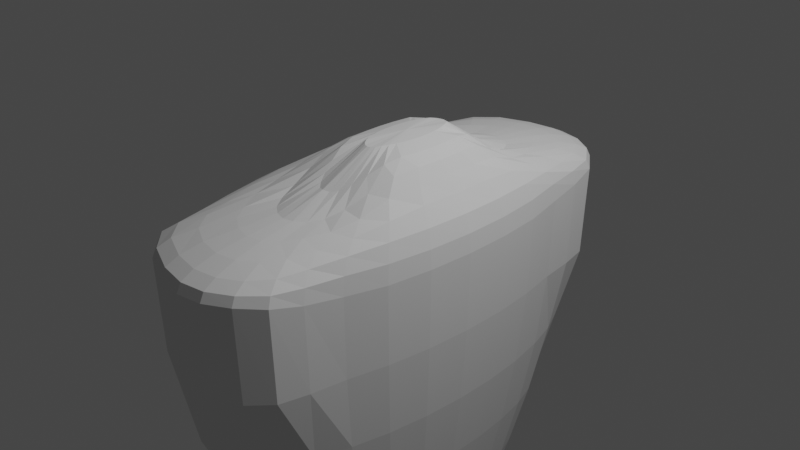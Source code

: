 # Source: Remade_Zombie.blend  (saved by Blender 2.90.8; exported with 4.5.12 LTS)
import bpy
from mathutils import Matrix  # noqa: F401  (used for matrix-valued properties, if any)

bpy.ops.wm.read_factory_settings(use_empty=True)
scene = bpy.context.scene
scene.name = 'Scene'

# ---- collections
col_collection = bpy.data.collections.new('Collection'); scene.collection.children.link(col_collection)

# ---- world
world_world = bpy.data.worlds.new('World'); scene.world = world_world
world_world.use_nodes = True; world_world.node_tree.nodes.clear()
_N = world_world.node_tree.nodes; _L = world_world.node_tree.links
n0 = _N.new('ShaderNodeOutputWorld'); n0.name = 'World Output'; n0.location = (300, 300)
n1 = _N.new('ShaderNodeBackground'); n1.name = 'Background'; n1.location = (10, 300)
n1.inputs[0].default_value = (0.05088, 0.05088, 0.05088, 1.0)
_L.new(n1.outputs[0], n0.inputs[0])
n0.is_active_output = True
world_world.color = (0.05088, 0.05088, 0.05088)
world_world.use_sun_shadow = False
world_world.sun_shadow_jitter_overblur = 0.0

# ---- cameras
cam_camera = bpy.data.cameras.new('Camera')
cam_camera.clip_end = 100.0
cam_camera.ortho_scale = 7.314

# ---- lights
light_light = bpy.data.lights.new('Light', 'POINT')
light_light.transmission_factor = 0.0
light_light.energy = 1000.0
light_light.shadow_soft_size = 0.1
light_light.shadow_maximum_resolution = 0.006
light_light.use_absolute_resolution = True

# ---- meshes
me_sphere = bpy.data.meshes.new('Sphere')
me_sphere.from_pydata([(0.1031, 0.1951, 0.9667), (0.02891, 0.3827, 0.6503), (-0.001069, 0.5556, 0.4937), (-0.01527, 0.7071, 0.4459), (-0.03434, 0.8315, 0.3876), (-0.02985, 0.9239, 0.3211), (-0.01998, 0.9808, 0.249), (-0.01676, 1.0, 0.1533), (-0.01967, 0.9808, -0.8704), (-1.187e-08, 0.5276, -3.703), (0.1412, 0.1913, 0.9669), (0.09764, 0.3753, 0.6419), (0.1084, 0.5449, 0.4937), (0.147, 0.6935, 0.4459), (0.1933, 0.8155, 0.3876), (0.2312, 0.9061, 0.3211), (0.2545, 0.9619, 0.249), (0.2617, 0.9808, 0.1534), (0.2566, 0.9619, -0.8704), (0.1572, 0.8959, -1.722), (0.1622, 0.7187, -2.496), (0.1406, 0.6228, -3.157), (0.1247, 0.5175, -3.703), (0.1281, 0.5083, -4.142), (0.1275, 0.5475, -4.431), (0.1778, 0.1802, 0.9721), (0.1704, 0.3536, 0.6618), (0.2123, 0.5133, 0.4937), (0.2825, 0.6533, 0.4459), (0.3766, 0.7682, 0.3876), (0.4552, 0.8536, 0.3211), (0.4994, 0.9061, 0.249), (0.5133, 0.9239, 0.1535), (0.5034, 0.9061, -0.8704), (0.3539, 0.8434, -1.722), (0.3182, 0.6864, -2.496), (0.2767, 0.5948, -3.154), (0.2449, 0.4915, -3.703), (0.2514, 0.4979, -4.142), (0.2502, 0.5175, -4.431), (0.2115, 0.1622, 0.9785), (0.245, 0.3182, 0.7139), (0.2997, 0.4619, 0.51), (0.3945, 0.5879, 0.4643), (0.5037, 0.6913, 0.4003), (0.6113, 0.7682, 0.3216), (0.6818, 0.8155, 0.2328), (0.7044, 0.8315, 0.1244), (0.6925, 0.8155, -0.8798), (0.5154, 0.7633, -1.722), (0.4619, 0.6432, -2.496), (0.403, 0.5545, -3.151), (0.3557, 0.4537, -3.703), (0.3649, 0.4773, -4.142), (0.3632, 0.4694, -4.431), (0.2411, 0.1379, 0.9808), (0.3222, 0.2706, 0.7951), (0.371, 0.3928, 0.5693), (0.5, 0.5, 0.4843), (0.5898, 0.5879, 0.4204), (0.681, 0.6533, 0.3309), (0.7501, 0.6935, 0.2146), (0.7714, 0.7071, 0.0581), (0.7628, 0.6935, -0.8819), (0.6533, 0.6533, -1.722), (0.5879, 0.5757, -2.496), (0.5142, 0.4951, -3.149), (0.4525, 0.4066, -3.703), (0.4644, 0.4347, -4.142), (0.4622, 0.4027, -4.431), (0.2653, 0.1084, 0.9808), (0.3881, 0.2126, 0.882), (0.4452, 0.3087, 0.6821), (0.5755, 0.3928, 0.5458), (0.6913, 0.4619, 0.4584), (0.7682, 0.5133, 0.3554), (0.8155, 0.5449, 0.2079), (0.8315, 0.5556, 0.01492), (0.8155, 0.5449, -0.8819), (0.7682, 0.5133, -1.722), (0.6913, 0.4619, -2.496), (0.6053, 0.4024, -3.148), (0.5322, 0.3462, -3.703), (0.5461, 0.3624, -4.142), (0.5435, 0.3168, -4.431), (0.2834, 0.07466, 0.9808), (0.433, 0.1464, 0.9236), (0.5223, 0.2126, 0.8056), (0.6172, 0.2706, 0.6611), (0.7603, 0.3182, 0.5243), (0.8536, 0.3536, 0.3774), (0.9061, 0.3753, 0.1991), (0.9239, 0.3827, -0.007746), (0.9061, 0.3753, -0.8819), (0.8536, 0.3536, -1.722), (0.7682, 0.3182, -2.496), (0.6732, 0.2788, -3.147), (0.5915, 0.2534, -3.703), (0.6068, 0.2558, -4.142), (0.604, 0.2182, -4.431), (0.2945, 0.03806, 0.9808), (0.4582, 0.07466, 0.9239), (0.5684, 0.1084, 0.8315), (0.6622, 0.1379, 0.7071), (0.7864, 0.1622, 0.5556), (0.9052, 0.1802, 0.3827), (0.9619, 0.1913, 0.1951), (0.9808, 0.1951, -0.008271), (0.9619, 0.1913, -0.8819), (0.9061, 0.1802, -1.722), (0.8155, 0.1622, -2.496), (0.715, 0.1422, -3.146), (0.6279, 0.132, -3.703), (0.5492, 0.1317, -4.142), (0.5466, 0.1113, -4.431), (0.2982, -3.266e-07, 0.9808), (0.4671, -3.192e-07, 0.9239), (0.583, -3.117e-07, 0.8315), (0.6791, -3.192e-07, 0.7071), (0.7978, -3.341e-07, 0.5556), (0.9209, -2.745e-07, 0.3827), (0.9808, -3.937e-07, 0.1951), (1.0, -3.788e-07, -0.008271), (0.9808, -3.937e-07, -0.8819), (0.9239, -2.298e-07, -1.722), (0.8315, -3.341e-07, -2.496), (0.7291, -3.206e-07, -3.146), (0.6402, -3.503e-07, -3.703), (0.5599, -2.977e-07, -4.142), (0.5573, -2.936e-07, -4.431), (0.2945, -0.03806, 0.9808), (0.4582, -0.07466, 0.9239), (0.5684, -0.1084, 0.8315), (0.6622, -0.138, 0.7071), (0.7864, -0.1622, 0.5556), (0.9052, -0.1802, 0.3827), (0.9619, -0.1913, 0.1951), (0.9808, -0.1951, -0.008271), (0.9619, -0.1913, -0.8819), (0.9061, -0.1802, -1.722), (0.8155, -0.1622, -2.496), (0.715, -0.1422, -3.146), (0.6279, -0.132, -3.703), (0.5492, -0.1317, -4.142), (0.5466, -0.1113, -4.431), (0.2834, -0.07466, 0.9808), (0.433, -0.1464, 0.9236), (0.5223, -0.2126, 0.8056), (0.6172, -0.2706, 0.6611), (0.7603, -0.3182, 0.5243), (0.8536, -0.3536, 0.3774), (0.9061, -0.3753, 0.1991), (0.9239, -0.3827, -0.007746), (0.9061, -0.3753, -0.8819), (0.8536, -0.3536, -1.722), (0.7682, -0.3182, -2.496), (0.6732, -0.2788, -3.147), (0.5915, -0.2534, -3.703), (0.6068, -0.2558, -4.142), (0.604, -0.2182, -4.431), (0.2653, -0.1084, 0.9808), (0.3881, -0.2126, 0.882), (0.4452, -0.3087, 0.6821), (0.5755, -0.3928, 0.5458), (0.6913, -0.4619, 0.4584), (0.7682, -0.5133, 0.3554), (0.8155, -0.5449, 0.2079), (0.8315, -0.5556, 0.01492), (0.8155, -0.5449, -0.8819), (0.7682, -0.5133, -1.722), (0.6913, -0.4619, -2.496), (0.6053, -0.4024, -3.148), (0.5322, -0.3462, -3.703), (0.5461, -0.3624, -4.142), (0.5435, -0.3168, -4.431), (0.2411, -0.138, 0.9808), (0.3222, -0.2706, 0.7951), (0.371, -0.3928, 0.5693), (0.5, -0.5, 0.4843), (0.5898, -0.5879, 0.4204), (0.681, -0.6533, 0.3309), (0.7501, -0.6935, 0.2146), (0.7714, -0.7071, 0.0581), (0.7628, -0.6935, -0.8819), (0.6533, -0.6533, -1.722), (0.5879, -0.5757, -2.496), (0.5142, -0.4951, -3.149), (0.4525, -0.4066, -3.703), (0.4644, -0.4347, -4.142), (0.4622, -0.4027, -4.431), (0.2115, -0.1622, 0.9785), (0.245, -0.3182, 0.7139), (0.2997, -0.4619, 0.51), (0.3945, -0.5879, 0.4643), (0.5037, -0.6913, 0.4003), (0.6113, -0.7682, 0.3216), (0.6818, -0.8155, 0.2328), (0.7044, -0.8315, 0.1244), (0.6925, -0.8155, -0.8798), (0.5154, -0.7633, -1.722), (0.4619, -0.6432, -2.496), (0.403, -0.5545, -3.151), (0.3557, -0.4537, -3.703), (0.3649, -0.4773, -4.142), (0.3632, -0.4694, -4.431), (-8.424e-08, -3.457e-07, -4.476), (0.1778, -0.1802, 0.9721), (0.1704, -0.3536, 0.6618), (0.2123, -0.5133, 0.4937), (0.2825, -0.6533, 0.4459), (0.3766, -0.7682, 0.3876), (0.4552, -0.8536, 0.3211), (0.4994, -0.9061, 0.249), (0.5133, -0.9239, 0.1535), (0.5034, -0.9061, -0.8704), (0.3539, -0.8434, -1.722), (0.3182, -0.6864, -2.496), (0.2767, -0.5948, -3.154), (0.2449, -0.4915, -3.703), (0.2514, -0.4979, -4.142), (0.2502, -0.5175, -4.431), (0.1412, -0.1913, 0.9669), (0.09764, -0.3753, 0.6419), (0.1084, -0.5449, 0.4937), (0.147, -0.6935, 0.4459), (0.1933, -0.8155, 0.3876), (0.2312, -0.9061, 0.3211), (0.2545, -0.9619, 0.249), (0.2617, -0.9808, 0.1534), (0.2566, -0.9619, -0.8704), (0.1572, -0.8959, -1.722), (0.1622, -0.7187, -2.496), (0.1406, -0.6228, -3.157), (0.1247, -0.5175, -3.703), (0.1281, -0.5083, -4.142), (0.1275, -0.5475, -4.431), (0.1031, -0.1951, 0.9667), (0.02891, -0.3827, 0.6503), (-0.001069, -0.5556, 0.4937), (-0.01527, -0.7071, 0.4459), (-0.03434, -0.8315, 0.3876), (-0.02985, -0.9239, 0.3211), (-0.01998, -0.9808, 0.249), (-0.01676, -1.0, 0.1533), (-0.01967, -0.9808, -0.8704), (-0.06058, -0.9138, -1.722), (-0.001966, -0.7327, -2.496), (-2.829e-08, -0.6346, -3.158), (-2.445e-08, -0.5276, -3.703), (-5.315e-08, -0.5127, -4.142), (-1.07e-07, -0.5582, -4.431), (0.06507, -0.1913, 0.9669), (-0.0348, -0.3753, 0.6419), (-0.1191, -0.5449, 0.4937), (-0.1899, -0.6935, 0.4459), (-0.2927, -0.8155, 0.3876), (-0.3319, -0.9061, 0.3211), (-0.3408, -0.9619, 0.249), (-0.3431, -0.9808, 0.1534), (-0.3422, -0.9619, -0.8704), (-0.3034, -0.8969, -1.722), (-0.1741, -0.7187, -2.496), (-0.1406, -0.6228, -3.157), (-0.1247, -0.5175, -3.703), (-0.1281, -0.5083, -4.142), (-0.1275, -0.5475, -4.431), (0.02847, -0.1802, 0.9721), (-0.08986, -0.3536, 0.6618), (-0.2372, -0.5133, 0.4937), (-0.3675, -0.6533, 0.4459), (-0.5503, -0.7682, 0.3876), (-0.6732, -0.8536, 0.3211), (-0.7118, -0.9061, 0.249), (-0.7235, -0.9239, 0.1535), (-0.7185, -0.9061, -0.8704), (-0.5863, -0.8497, -1.722), (-0.3417, -0.6872, -2.496), (-0.2767, -0.5948, -3.154), (-0.2449, -0.4915, -3.703), (-0.2514, -0.4979, -4.142), (-0.2502, -0.5175, -4.431), (-0.005258, -0.1622, 0.9785), (-0.1383, -0.3182, 0.7139), (-0.3281, -0.4619, 0.51), (-0.4862, -0.5879, 0.4643), (-0.706, -0.6913, 0.4003), (-0.889, -0.7682, 0.3216), (-0.9959, -0.8155, 0.2328), (-1.029, -0.8315, 0.1244), (-1.019, -0.8155, -0.8798), (-0.8411, -0.7682, -1.722), (-0.4908, -0.6447, -2.496), (-0.403, -0.5545, -3.151), (-0.3557, -0.4537, -3.703), (-0.3649, -0.4773, -4.142), (-0.3632, -0.4694, -4.431), (0.1031, -5.562e-07, 1.0), (-0.03482, -0.138, 0.9808), (-0.1783, -0.2706, 0.7951), (-0.3726, -0.3928, 0.5693), (-0.6137, -0.5, 0.4843), (-0.769, -0.5879, 0.4204), (-0.9512, -0.6533, 0.3309), (-1.086, -0.6935, 0.2146), (-1.133, -0.7071, 0.0581), (-1.124, -0.6935, -0.8819), (-1.014, -0.6533, -1.722), (-0.622, -0.5767, -2.496), (-0.5142, -0.4951, -3.149), (-0.4525, -0.4066, -3.703), (-0.4644, -0.4347, -4.142), (-0.4622, -0.4027, -4.431), (-0.05908, -0.1084, 0.9808), (-0.2203, -0.2126, 0.882), (-0.3894, -0.3087, 0.6821), (-0.6358, -0.3928, 0.5458), (-0.8489, -0.4619, 0.4584), (-1.017, -0.5133, 0.3554), (-1.14, -0.5449, 0.2079), (-1.193, -0.5556, 0.01492), (-1.177, -0.5449, -0.8819), (-1.129, -0.5133, -1.722), (-0.7272, -0.4619, -2.496), (-0.6053, -0.4024, -3.148), (-0.5322, -0.3462, -3.703), (-0.5461, -0.3624, -4.142), (-0.5435, -0.3168, -4.431), (-0.07711, -0.07466, 0.9808), (-0.2535, -0.1464, 0.9236), (-0.4122, -0.2126, 0.8056), (-0.5991, -0.2706, 0.6611), (-0.8648, -0.3182, 0.5243), (-1.084, -0.3536, 0.3774), (-1.226, -0.3753, 0.1991), (-1.285, -0.3827, -0.007746), (-1.267, -0.3753, -0.8819), (-1.215, -0.3536, -1.722), (-0.855, -0.3182, -2.496), (-0.7227, -0.2788, -3.147), (-0.641, -0.2534, -3.703), (-0.6068, -0.2558, -4.142), (-0.604, -0.2182, -4.431), (-0.08821, -0.03806, 0.9808), (-0.2751, -0.07466, 0.9239), (-0.4417, -0.1084, 0.8315), (-0.6194, -0.1379, 0.7071), (-0.867, -0.1622, 0.5556), (-1.135, -0.1802, 0.3827), (-1.283, -0.1913, 0.1951), (-1.342, -0.1951, -0.008271), (-1.323, -0.1913, -0.8819), (-1.267, -0.1802, -1.722), (-0.9034, -0.1622, -2.496), (-0.7645, -0.1422, -3.146), (-0.6774, -0.132, -3.703), (-0.5492, -0.1317, -4.142), (-0.5466, -0.1113, -4.431), (-0.09196, -3.117e-07, 0.9808), (-0.2825, -2.819e-07, 0.9239), (-0.453, -2.819e-07, 0.8315), (-0.6362, -1.851e-07, 0.7071), (-0.8791, -1.404e-07, 0.5556), (-1.15, -3.192e-07, 0.3827), (-1.302, -9.567e-08, 0.1951), (-1.361, -1.404e-07, -0.008271), (-1.342, -9.567e-08, -0.8819), (-1.285, -3.192e-07, -1.722), (-0.8703, -1.404e-07, -2.496), (-0.7291, -1.823e-07, -3.146), (-0.6402, -2.499e-07, -3.703), (-0.5599, -2.054e-07, -4.142), (-0.5573, -3.154e-07, -4.431), (-0.08821, 0.03806, 0.9808), (-0.2751, 0.07466, 0.9239), (-0.4417, 0.1084, 0.8315), (-0.6194, 0.1379, 0.7071), (-0.867, 0.1622, 0.5556), (-1.135, 0.1802, 0.3827), (-1.283, 0.1913, 0.1951), (-1.342, 0.1951, -0.008271), (-1.323, 0.1913, -0.8819), (-1.267, 0.1802, -1.722), (-0.9034, 0.1622, -2.496), (-0.7645, 0.1422, -3.146), (-0.6774, 0.132, -3.703), (-0.5492, 0.1317, -4.142), (-0.5466, 0.1113, -4.431), (-0.07711, 0.07466, 0.9808), (-0.2535, 0.1464, 0.9236), (-0.4122, 0.2126, 0.8056), (-0.5991, 0.2706, 0.6611), (-0.8648, 0.3182, 0.5243), (-1.084, 0.3536, 0.3774), (-1.226, 0.3753, 0.1991), (-1.285, 0.3827, -0.007746), (-1.267, 0.3753, -0.8819), (-1.215, 0.3536, -1.722), (-0.855, 0.3182, -2.496), (-0.7227, 0.2788, -3.147), (-0.641, 0.2534, -3.703), (-0.6068, 0.2558, -4.142), (-0.604, 0.2182, -4.431), (-0.05908, 0.1084, 0.9808), (-0.2203, 0.2126, 0.882), (-0.3894, 0.3087, 0.6821), (-0.6358, 0.3928, 0.5458), (-0.8489, 0.4619, 0.4584), (-1.017, 0.5133, 0.3554), (-1.14, 0.5449, 0.2079), (-1.193, 0.5556, 0.01492), (-1.177, 0.5449, -0.8819), (-1.129, 0.5133, -1.722), (-0.7272, 0.4619, -2.496), (-0.6053, 0.4024, -3.148), (-0.5322, 0.3462, -3.703), (-0.5461, 0.3624, -4.142), (-0.5435, 0.3168, -4.431), (-0.03482, 0.1379, 0.9808), (-0.1783, 0.2706, 0.7951), (-0.3726, 0.3928, 0.5693), (-0.6137, 0.5, 0.4843), (-0.769, 0.5879, 0.4204), (-0.9512, 0.6533, 0.3309), (-1.086, 0.6935, 0.2146), (-1.133, 0.7071, 0.0581), (-1.124, 0.6935, -0.8819), (-1.014, 0.6533, -1.722), (-0.622, 0.5767, -2.496), (-0.5142, 0.4951, -3.149), (-0.4525, 0.4066, -3.703), (-0.4644, 0.4347, -4.142), (-0.4622, 0.4027, -4.431), (-0.005258, 0.1622, 0.9785), (-0.1383, 0.3182, 0.7139), (-0.3281, 0.4619, 0.51), (-0.4862, 0.5879, 0.4643), (-0.706, 0.6913, 0.4003), (-0.889, 0.7682, 0.3216), (-0.9959, 0.8155, 0.2328), (-1.029, 0.8315, 0.1244), (-1.019, 0.8155, -0.8798), (-0.8411, 0.7682, -1.722), (-0.4908, 0.6447, -2.496), (-0.403, 0.5545, -3.151), (-0.3557, 0.4537, -3.703), (-0.3649, 0.4773, -4.142), (-0.3632, 0.4694, -4.431), (0.02847, 0.1802, 0.9721), (-0.08986, 0.3536, 0.6618), (-0.2372, 0.5133, 0.4937), (-0.3675, 0.6533, 0.4459), (-0.5503, 0.7682, 0.3876), (-0.6732, 0.8536, 0.3211), (-0.7118, 0.9061, 0.249), (-0.7235, 0.9239, 0.1535), (-0.7185, 0.9061, -0.8704), (-0.5863, 0.8497, -1.722), (-0.3417, 0.6872, -2.496), (-0.2767, 0.5948, -3.154), (-0.2449, 0.4915, -3.703), (-0.2514, 0.4979, -4.142), (-0.2502, 0.5175, -4.431), (0.06507, 0.1913, 0.9669), (-0.0348, 0.3753, 0.6419), (-0.1191, 0.5449, 0.4937), (-0.1899, 0.6935, 0.4459), (-0.2927, 0.8155, 0.3876), (-0.3319, 0.9061, 0.3211), (-0.3408, 0.9619, 0.249), (-0.3431, 0.9808, 0.1534), (-0.3422, 0.9619, -0.8704), (-0.3034, 0.8969, -1.722), (-0.1741, 0.7187, -2.496), (-0.1406, 0.6228, -3.157), (-0.1247, 0.5175, -3.703), (-0.1281, 0.5083, -4.142), (-0.1275, 0.5475, -4.431), (-0.06058, 0.9138, -1.722), (-0.001966, 0.7327, -2.496), (1.539e-07, 0.6346, -3.158), (7.47e-08, 0.5127, -4.142), (-6.953e-08, 0.5582, -4.431), (-1.283, 0.02411, -1.722), (-1.339, 0.0256, -0.8819), (-0.4515, 0.0145, 0.8315), (-0.2815, 0.009987, 0.9239), (-0.9176, 0.0217, -2.496), (-0.634, 0.01845, 0.7071), (-0.7767, 0.01902, -3.146), (-0.8775, 0.0217, 0.5556), (-0.6881, 0.01766, -3.703), (-1.148, 0.02411, 0.3827), (-0.5585, 0.01761, -4.142), (-1.3, 0.0256, 0.1951), (-0.5559, 0.01488, -4.431), (-1.359, 0.0261, -0.008271), (-0.09146, 0.005091, 0.9808), (-1.147, -0.03049, 0.3827), (-0.877, -0.02744, 0.5556), (-0.5581, -0.02227, -4.142), (-0.6876, -0.02233, -3.703), (-1.299, -0.03236, 0.1951), (-0.5555, -0.01882, -4.431), (-1.358, -0.033, -0.008271), (-0.09133, -0.006438, 0.9808), (-1.339, -0.03236, -0.8819), (-0.2812, -0.01263, 0.9239), (-1.282, -0.03049, -1.722), (-0.4511, -0.01833, 0.8315), (-0.917, -0.02744, -2.496), (-0.6334, -0.02333, 0.7071), (-0.7762, -0.02405, -3.146), (-0.788, 0.3504, -2.496), (-1.196, 0.3894, -1.722), (-0.6073, 0.298, 0.6353), (-0.4071, 0.2341, 0.7779), (-0.6579, 0.3065, -3.147), (-0.8612, 0.3504, 0.5095), (-0.5782, 0.2742, -3.703), (-1.069, 0.3894, 0.3724), (-0.5932, 0.2797, -4.142), (-1.207, 0.4133, 0.201), (-0.5904, 0.2403, -4.431), (-1.264, 0.4214, -0.002664), (-0.07307, 0.08222, 0.9808), (-1.247, 0.4133, -0.8819), (-0.2461, 0.1613, 0.9143), (-0.5756, -0.2783, -3.703), (-0.655, -0.3119, -3.147), (-1.066, -0.3963, 0.3715), (-0.8605, -0.3567, 0.5066), (-0.5906, -0.2844, -4.142), (-1.203, -0.4208, 0.2014), (-0.5878, -0.2447, -4.431), (-1.26, -0.429, -0.001673), (-0.07228, -0.0837, 0.9808), (-1.243, -0.4208, -0.8819), (-0.2446, -0.1642, 0.9125), (-1.192, -0.3963, -1.722), (-0.4061, -0.2383, 0.7725), (-0.7845, -0.3567, -2.496), (-0.609, -0.3034, 0.6302)], [], [(7, 6, 16, 17), (0, 296, 10), (205, 481, 24), (8, 7, 17, 18), (1, 0, 10, 11), (477, 8, 18, 19), (2, 1, 11, 12), (478, 477, 19, 20), (3, 2, 12, 13), (479, 478, 20, 21), (4, 3, 13, 14), (9, 479, 21, 22), (5, 4, 14, 15), (480, 9, 22, 23), (6, 5, 15, 16), (481, 480, 23, 24), (16, 15, 30, 31), (24, 23, 38, 39), (17, 16, 31, 32), (10, 296, 25), (205, 24, 39), (18, 17, 32, 33), (11, 10, 25, 26), (19, 18, 33, 34), (12, 11, 26, 27), (20, 19, 34, 35), (13, 12, 27, 28), (21, 20, 35, 36), (14, 13, 28, 29), (22, 21, 36, 37), (15, 14, 29, 30), (23, 22, 37, 38), (35, 34, 49, 50), (28, 27, 42, 43), (36, 35, 50, 51), (29, 28, 43, 44), (37, 36, 51, 52), (30, 29, 44, 45), (38, 37, 52, 53), (31, 30, 45, 46), (39, 38, 53, 54), (32, 31, 46, 47), (25, 296, 40), (205, 39, 54), (33, 32, 47, 48), (26, 25, 40, 41), (34, 33, 48, 49), (27, 26, 41, 42), (54, 53, 68, 69), (47, 46, 61, 62), (40, 296, 55), (205, 54, 69), (48, 47, 62, 63), (41, 40, 55, 56), (49, 48, 63, 64), (42, 41, 56, 57), (50, 49, 64, 65), (43, 42, 57, 58), (51, 50, 65, 66), (44, 43, 58, 59), (52, 51, 66, 67), (45, 44, 59, 60), (53, 52, 67, 68), (46, 45, 60, 61), (58, 57, 72, 73), (66, 65, 80, 81), (59, 58, 73, 74), (67, 66, 81, 82), (60, 59, 74, 75), (68, 67, 82, 83), (61, 60, 75, 76), (69, 68, 83, 84), (62, 61, 76, 77), (55, 296, 70), (205, 69, 84), (63, 62, 77, 78), (56, 55, 70, 71), (64, 63, 78, 79), (57, 56, 71, 72), (65, 64, 79, 80), (77, 76, 91, 92), (70, 296, 85), (205, 84, 99), (78, 77, 92, 93), (71, 70, 85, 86), (79, 78, 93, 94), (72, 71, 86, 87), (80, 79, 94, 95), (73, 72, 87, 88), (81, 80, 95, 96), (74, 73, 88, 89), (82, 81, 96, 97), (75, 74, 89, 90), (83, 82, 97, 98), (76, 75, 90, 91), (84, 83, 98, 99), (96, 95, 110, 111), (89, 88, 103, 104), (97, 96, 111, 112), (90, 89, 104, 105), (98, 97, 112, 113), (91, 90, 105, 106), (99, 98, 113, 114), (92, 91, 106, 107), (85, 296, 100), (205, 99, 114), (93, 92, 107, 108), (86, 85, 100, 101), (94, 93, 108, 109), (87, 86, 101, 102), (95, 94, 109, 110), (88, 87, 102, 103), (205, 114, 129), (108, 107, 122, 123), (101, 100, 115, 116), (109, 108, 123, 124), (102, 101, 116, 117), (110, 109, 124, 125), (103, 102, 117, 118), (111, 110, 125, 126), (104, 103, 118, 119), (112, 111, 126, 127), (105, 104, 119, 120), (113, 112, 127, 128), (106, 105, 120, 121), (114, 113, 128, 129), (107, 106, 121, 122), (100, 296, 115), (127, 126, 141, 142), (120, 119, 134, 135), (128, 127, 142, 143), (121, 120, 135, 136), (129, 128, 143, 144), (122, 121, 136, 137), (115, 296, 130), (205, 129, 144), (123, 122, 137, 138), (116, 115, 130, 131), (124, 123, 138, 139), (117, 116, 131, 132), (125, 124, 139, 140), (118, 117, 132, 133), (126, 125, 140, 141), (119, 118, 133, 134), (131, 130, 145, 146), (139, 138, 153, 154), (132, 131, 146, 147), (140, 139, 154, 155), (133, 132, 147, 148), (141, 140, 155, 156), (134, 133, 148, 149), (142, 141, 156, 157), (135, 134, 149, 150), (143, 142, 157, 158), (136, 135, 150, 151), (144, 143, 158, 159), (137, 136, 151, 152), (130, 296, 145), (205, 144, 159), (138, 137, 152, 153), (150, 149, 164, 165), (158, 157, 172, 173), (151, 150, 165, 166), (159, 158, 173, 174), (152, 151, 166, 167), (145, 296, 160), (205, 159, 174), (153, 152, 167, 168), (146, 145, 160, 161), (154, 153, 168, 169), (147, 146, 161, 162), (155, 154, 169, 170), (148, 147, 162, 163), (156, 155, 170, 171), (149, 148, 163, 164), (157, 156, 171, 172), (169, 168, 183, 184), (162, 161, 176, 177), (170, 169, 184, 185), (163, 162, 177, 178), (171, 170, 185, 186), (164, 163, 178, 179), (172, 171, 186, 187), (165, 164, 179, 180), (173, 172, 187, 188), (166, 165, 180, 181), (174, 173, 188, 189), (167, 166, 181, 182), (160, 296, 175), (205, 174, 189), (168, 167, 182, 183), (161, 160, 175, 176), (188, 187, 202, 203), (181, 180, 195, 196), (189, 188, 203, 204), (182, 181, 196, 197), (175, 296, 190), (205, 189, 204), (183, 182, 197, 198), (176, 175, 190, 191), (184, 183, 198, 199), (177, 176, 191, 192), (185, 184, 199, 200), (178, 177, 192, 193), (186, 185, 200, 201), (179, 178, 193, 194), (187, 186, 201, 202), (180, 179, 194, 195), (192, 191, 207, 208), (200, 199, 215, 216), (193, 192, 208, 209), (201, 200, 216, 217), (194, 193, 209, 210), (202, 201, 217, 218), (195, 194, 210, 211), (203, 202, 218, 219), (196, 195, 211, 212), (204, 203, 219, 220), (197, 196, 212, 213), (190, 296, 206), (205, 204, 220), (198, 197, 213, 214), (191, 190, 206, 207), (199, 198, 214, 215), (212, 211, 226, 227), (220, 219, 234, 235), (213, 212, 227, 228), (206, 296, 221), (205, 220, 235), (214, 213, 228, 229), (207, 206, 221, 222), (215, 214, 229, 230), (208, 207, 222, 223), (216, 215, 230, 231), (209, 208, 223, 224), (217, 216, 231, 232), (210, 209, 224, 225), (218, 217, 232, 233), (211, 210, 225, 226), (219, 218, 233, 234), (231, 230, 245, 246), (224, 223, 238, 239), (232, 231, 246, 247), (225, 224, 239, 240), (233, 232, 247, 248), (226, 225, 240, 241), (234, 233, 248, 249), (227, 226, 241, 242), (235, 234, 249, 250), (228, 227, 242, 243), (221, 296, 236), (205, 235, 250), (229, 228, 243, 244), (222, 221, 236, 237), (230, 229, 244, 245), (223, 222, 237, 238), (250, 249, 264, 265), (243, 242, 257, 258), (236, 296, 251), (205, 250, 265), (244, 243, 258, 259), (237, 236, 251, 252), (245, 244, 259, 260), (238, 237, 252, 253), (246, 245, 260, 261), (239, 238, 253, 254), (247, 246, 261, 262), (240, 239, 254, 255), (248, 247, 262, 263), (241, 240, 255, 256), (249, 248, 263, 264), (242, 241, 256, 257), (262, 261, 276, 277), (255, 254, 269, 270), (263, 262, 277, 278), (256, 255, 270, 271), (264, 263, 278, 279), (257, 256, 271, 272), (265, 264, 279, 280), (258, 257, 272, 273), (251, 296, 266), (205, 265, 280), (259, 258, 273, 274), (252, 251, 266, 267), (260, 259, 274, 275), (253, 252, 267, 268), (261, 260, 275, 276), (254, 253, 268, 269), (266, 296, 281), (205, 280, 295), (274, 273, 288, 289), (267, 266, 281, 282), (275, 274, 289, 290), (268, 267, 282, 283), (276, 275, 290, 291), (269, 268, 283, 284), (277, 276, 291, 292), (270, 269, 284, 285), (278, 277, 292, 293), (271, 270, 285, 286), (279, 278, 293, 294), (272, 271, 286, 287), (280, 279, 294, 295), (273, 272, 287, 288), (285, 284, 300, 301), (293, 292, 308, 309), (286, 285, 301, 302), (294, 293, 309, 310), (287, 286, 302, 303), (295, 294, 310, 311), (288, 287, 303, 304), (281, 296, 297), (205, 295, 311), (289, 288, 304, 305), (282, 281, 297, 298), (290, 289, 305, 306), (283, 282, 298, 299), (291, 290, 306, 307), (284, 283, 299, 300), (292, 291, 307, 308), (305, 304, 319, 320), (298, 297, 312, 313), (306, 305, 320, 321), (299, 298, 313, 314), (307, 306, 321, 322), (300, 299, 314, 315), (308, 307, 322, 323), (301, 300, 315, 316), (309, 308, 323, 324), (302, 301, 316, 317), (310, 309, 324, 325), (303, 302, 317, 318), (311, 310, 325, 326), (304, 303, 318, 319), (297, 296, 312), (205, 311, 326), (527, 528, 338, 339), (529, 530, 331, 332), (531, 527, 339, 340), (532, 529, 332, 333), (533, 531, 340, 341), (534, 532, 333, 334), (312, 296, 327, 535), (205, 326, 533, 341), (536, 534, 334, 335), (537, 535, 327, 328), (538, 536, 335, 336), (539, 537, 328, 329), (540, 538, 336, 337), (541, 539, 329, 330), (528, 540, 337, 338), (530, 541, 330, 331), (328, 327, 342, 343), (336, 335, 350, 351), (329, 328, 343, 344), (337, 336, 351, 352), (330, 329, 344, 345), (338, 337, 352, 353), (331, 330, 345, 346), (339, 338, 353, 354), (332, 331, 346, 347), (340, 339, 354, 355), (333, 332, 347, 348), (341, 340, 355, 356), (334, 333, 348, 349), (327, 296, 342), (205, 341, 356), (335, 334, 349, 350), (497, 498, 361, 362), (499, 500, 369, 370), (501, 497, 362, 363), (502, 499, 370, 371), (503, 501, 363, 364), (342, 296, 357, 504), (205, 356, 502, 371), (505, 503, 364, 365), (506, 504, 357, 358), (507, 505, 365, 366), (508, 506, 358, 359), (509, 507, 366, 367), (510, 508, 359, 360), (511, 509, 367, 368), (498, 510, 360, 361), (500, 511, 368, 369), (482, 483, 380, 381), (484, 485, 373, 374), (486, 482, 381, 382), (487, 484, 374, 375), (488, 486, 382, 383), (489, 487, 375, 376), (490, 488, 383, 384), (491, 489, 376, 377), (492, 490, 384, 385), (493, 491, 377, 378), (494, 492, 385, 386), (495, 493, 378, 379), (357, 296, 372, 496), (205, 371, 494, 386), (483, 495, 379, 380), (485, 496, 372, 373), (385, 384, 399, 400), (378, 377, 392, 393), (386, 385, 400, 401), (379, 378, 393, 394), (372, 296, 387), (205, 386, 401), (380, 379, 394, 395), (373, 372, 387, 388), (381, 380, 395, 396), (374, 373, 388, 389), (382, 381, 396, 397), (375, 374, 389, 390), (383, 382, 397, 398), (376, 375, 390, 391), (384, 383, 398, 399), (377, 376, 391, 392), (512, 513, 411, 412), (514, 515, 404, 405), (516, 512, 412, 413), (517, 514, 405, 406), (518, 516, 413, 414), (519, 517, 406, 407), (520, 518, 414, 415), (521, 519, 407, 408), (522, 520, 415, 416), (523, 521, 408, 409), (387, 296, 402, 524), (205, 401, 522, 416), (525, 523, 409, 410), (526, 524, 402, 403), (513, 525, 410, 411), (515, 526, 403, 404), (416, 415, 430, 431), (409, 408, 423, 424), (402, 296, 417), (205, 416, 431), (410, 409, 424, 425), (403, 402, 417, 418), (411, 410, 425, 426), (404, 403, 418, 419), (412, 411, 426, 427), (405, 404, 419, 420), (413, 412, 427, 428), (406, 405, 420, 421), (414, 413, 428, 429), (407, 406, 421, 422), (415, 414, 429, 430), (408, 407, 422, 423), (420, 419, 434, 435), (428, 427, 442, 443), (421, 420, 435, 436), (429, 428, 443, 444), (422, 421, 436, 437), (430, 429, 444, 445), (423, 422, 437, 438), (431, 430, 445, 446), (424, 423, 438, 439), (417, 296, 432), (205, 431, 446), (425, 424, 439, 440), (418, 417, 432, 433), (426, 425, 440, 441), (419, 418, 433, 434), (427, 426, 441, 442), (439, 438, 453, 454), (432, 296, 447), (205, 446, 461), (440, 439, 454, 455), (433, 432, 447, 448), (441, 440, 455, 456), (434, 433, 448, 449), (442, 441, 456, 457), (435, 434, 449, 450), (443, 442, 457, 458), (436, 435, 450, 451), (444, 443, 458, 459), (437, 436, 451, 452), (445, 444, 459, 460), (438, 437, 452, 453), (446, 445, 460, 461), (458, 457, 472, 473), (451, 450, 465, 466), (459, 458, 473, 474), (452, 451, 466, 467), (460, 459, 474, 475), (453, 452, 467, 468), (461, 460, 475, 476), (454, 453, 468, 469), (447, 296, 462), (205, 461, 476), (455, 454, 469, 470), (448, 447, 462, 463), (456, 455, 470, 471), (449, 448, 463, 464), (457, 456, 471, 472), (450, 449, 464, 465), (462, 296, 0), (205, 476, 481), (470, 469, 7, 8), (463, 462, 0, 1), (471, 470, 8, 477), (464, 463, 1, 2), (472, 471, 477, 478), (465, 464, 2, 3), (473, 472, 478, 479), (466, 465, 3, 4), (474, 473, 479, 9), (467, 466, 4, 5), (475, 474, 9, 480), (468, 467, 5, 6), (476, 475, 480, 481), (469, 468, 6, 7), (358, 357, 496, 485), (365, 364, 495, 483), (364, 363, 493, 495), (371, 370, 492, 494), (363, 362, 491, 493), (370, 369, 490, 492), (362, 361, 489, 491), (369, 368, 488, 490), (361, 360, 487, 489), (368, 367, 486, 488), (360, 359, 484, 487), (367, 366, 482, 486), (359, 358, 485, 484), (366, 365, 483, 482), (354, 353, 511, 500), (346, 345, 510, 498), (353, 352, 509, 511), (345, 344, 508, 510), (352, 351, 507, 509), (344, 343, 506, 508), (351, 350, 505, 507), (343, 342, 504, 506), (350, 349, 503, 505), (349, 348, 501, 503), (356, 355, 499, 502), (348, 347, 497, 501), (355, 354, 500, 499), (347, 346, 498, 497), (389, 388, 526, 515), (396, 395, 525, 513), (388, 387, 524, 526), (395, 394, 523, 525), (394, 393, 521, 523), (401, 400, 520, 522), (393, 392, 519, 521), (400, 399, 518, 520), (392, 391, 517, 519), (399, 398, 516, 518), (391, 390, 514, 517), (398, 397, 512, 516), (390, 389, 515, 514), (397, 396, 513, 512), (316, 315, 541, 530), (323, 322, 540, 528), (315, 314, 539, 541), (322, 321, 538, 540), (314, 313, 537, 539), (321, 320, 536, 538), (313, 312, 535, 537), (320, 319, 534, 536), (319, 318, 532, 534), (326, 325, 531, 533), (318, 317, 529, 532), (325, 324, 527, 531), (317, 316, 530, 529), (324, 323, 528, 527)])
_uv = me_sphere.uv_layers.new(name='UVMap')
_uv.uv.foreach_set('vector', [0.75, 0.5, 0.75, 0.5625, 0.7188, 0.5625, 0.7188, 0.5, 0.75, 0.9375, 0.7344, 1.0, 0.7187, 0.9375, 0.7344, 0.0, 0.75, 0.0625, 0.7187, 0.0625, 0.75, 0.4375, 0.75, 0.5, 0.7188, 0.5, 0.7188, 0.4375, 0.75, 0.875, 0.75, 0.9375, 0.7187, 0.9375, 0.7188, 0.875, 0.75, 0.375, 0.75, 0.4375, 0.7188, 0.4375, 0.7188, 0.375, 0.75, 0.8125, 0.75, 0.875, 0.7188, 0.875, 0.7188, 0.8125, 0.75, 0.3125, 0.75, 0.375, 0.7188, 0.375, 0.7188, 0.3125, 0.75, 0.75, 0.75, 0.8125, 0.7188, 0.8125, 0.7188, 0.75, 0.75, 0.25, 0.75, 0.3125, 0.7188, 0.3125, 0.7188, 0.25, 0.75, 0.6875, 0.75, 0.75, 0.7188, 0.75, 0.7188, 0.6875, 0.75, 0.1875, 0.75, 0.25, 0.7188, 0.25, 0.7188, 0.1875, 0.75, 0.625, 0.75, 0.6875, 0.7188, 0.6875, 0.7188, 0.625, 0.75, 0.125, 0.75, 0.1875, 0.7188, 0.1875, 0.7188, 0.125, 0.75, 0.5625, 0.75, 0.625, 0.7188, 0.625, 0.7188, 0.5625, 0.75, 0.0625, 0.75, 0.125, 0.7188, 0.125, 0.7187, 0.0625, 0.7188, 0.5625, 0.7188, 0.625, 0.6875, 0.625, 0.6875, 0.5625, 0.7187, 0.0625, 0.7188, 0.125, 0.6875, 0.125, 0.6875, 0.0625, 0.7188, 0.5, 0.7188, 0.5625, 0.6875, 0.5625, 0.6875, 0.5, 0.7187, 0.9375, 0.7031, 1.0, 0.6875, 0.9375, 0.7031, 0.0, 0.7187, 0.0625, 0.6875, 0.0625, 0.7188, 0.4375, 0.7188, 0.5, 0.6875, 0.5, 0.6875, 0.4375, 0.7188, 0.875, 0.7187, 0.9375, 0.6875, 0.9375, 0.6875, 0.875, 0.7188, 0.375, 0.7188, 0.4375, 0.6875, 0.4375, 0.6875, 0.375, 0.7188, 0.8125, 0.7188, 0.875, 0.6875, 0.875, 0.6875, 0.8125, 0.7188, 0.3125, 0.7188, 0.375, 0.6875, 0.375, 0.6875, 0.3125, 0.7188, 0.75, 0.7188, 0.8125, 0.6875, 0.8125, 0.6875, 0.75, 0.7188, 0.25, 0.7188, 0.3125, 0.6875, 0.3125, 0.6875, 0.25, 0.7188, 0.6875, 0.7188, 0.75, 0.6875, 0.75, 0.6875, 0.6875, 0.7188, 0.1875, 0.7188, 0.25, 0.6875, 0.25, 0.6875, 0.1875, 0.7188, 0.625, 0.7188, 0.6875, 0.6875, 0.6875, 0.6875, 0.625, 0.7188, 0.125, 0.7188, 0.1875, 0.6875, 0.1875, 0.6875, 0.125, 0.6875, 0.3125, 0.6875, 0.375, 0.6562, 0.375, 0.6562, 0.3125, 0.6875, 0.75, 0.6875, 0.8125, 0.6562, 0.8125, 0.6562, 0.75, 0.6875, 0.25, 0.6875, 0.3125, 0.6562, 0.3125, 0.6562, 0.25, 0.6875, 0.6875, 0.6875, 0.75, 0.6562, 0.75, 0.6562, 0.6875, 0.6875, 0.1875, 0.6875, 0.25, 0.6562, 0.25, 0.6562, 0.1875, 0.6875, 0.625, 0.6875, 0.6875, 0.6562, 0.6875, 0.6562, 0.625, 0.6875, 0.125, 0.6875, 0.1875, 0.6562, 0.1875, 0.6562, 0.125, 0.6875, 0.5625, 0.6875, 0.625, 0.6562, 0.625, 0.6562, 0.5625, 0.6875, 0.0625, 0.6875, 0.125, 0.6562, 0.125, 0.6562, 0.0625, 0.6875, 0.5, 0.6875, 0.5625, 0.6562, 0.5625, 0.6562, 0.5, 0.6875, 0.9375, 0.6719, 1.0, 0.6562, 0.9375, 0.6719, 0.0, 0.6875, 0.0625, 0.6562, 0.0625, 0.6875, 0.4375, 0.6875, 0.5, 0.6562, 0.5, 0.6562, 0.4375, 0.6875, 0.875, 0.6875, 0.9375, 0.6562, 0.9375, 0.6562, 0.875, 0.6875, 0.375, 0.6875, 0.4375, 0.6562, 0.4375, 0.6562, 0.375, 0.6875, 0.8125, 0.6875, 0.875, 0.6562, 0.875, 0.6562, 0.8125, 0.6562, 0.0625, 0.6562, 0.125, 0.625, 0.125, 0.625, 0.0625, 0.6562, 0.5, 0.6562, 0.5625, 0.625, 0.5625, 0.625, 0.5, 0.6562, 0.9375, 0.6406, 1.0, 0.625, 0.9375, 0.6406, 0.0, 0.6562, 0.0625, 0.625, 0.0625, 0.6562, 0.4375, 0.6562, 0.5, 0.625, 0.5, 0.625, 0.4375, 0.6562, 0.875, 0.6562, 0.9375, 0.625, 0.9375, 0.625, 0.875, 0.6562, 0.375, 0.6562, 0.4375, 0.625, 0.4375, 0.625, 0.375, 0.6562, 0.8125, 0.6562, 0.875, 0.625, 0.875, 0.625, 0.8125, 0.6562, 0.3125, 0.6562, 0.375, 0.625, 0.375, 0.625, 0.3125, 0.6562, 0.75, 0.6562, 0.8125, 0.625, 0.8125, 0.625, 0.75, 0.6562, 0.25, 0.6562, 0.3125, 0.625, 0.3125, 0.625, 0.25, 0.6562, 0.6875, 0.6562, 0.75, 0.625, 0.75, 0.625, 0.6875, 0.6562, 0.1875, 0.6562, 0.25, 0.625, 0.25, 0.625, 0.1875, 0.6562, 0.625, 0.6562, 0.6875, 0.625, 0.6875, 0.625, 0.625, 0.6562, 0.125, 0.6562, 0.1875, 0.625, 0.1875, 0.625, 0.125, 0.6562, 0.5625, 0.6562, 0.625, 0.625, 0.625, 0.625, 0.5625, 0.625, 0.75, 0.625, 0.8125, 0.5937, 0.8125, 0.5937, 0.75, 0.625, 0.25, 0.625, 0.3125, 0.5937, 0.3125, 0.5937, 0.25, 0.625, 0.6875, 0.625, 0.75, 0.5937, 0.75, 0.5937, 0.6875, 0.625, 0.1875, 0.625, 0.25, 0.5937, 0.25, 0.5937, 0.1875, 0.625, 0.625, 0.625, 0.6875, 0.5937, 0.6875, 0.5937, 0.625, 0.625, 0.125, 0.625, 0.1875, 0.5937, 0.1875, 0.5937, 0.125, 0.625, 0.5625, 0.625, 0.625, 0.5937, 0.625, 0.5937, 0.5625, 0.625, 0.0625, 0.625, 0.125, 0.5937, 0.125, 0.5937, 0.0625, 0.625, 0.5, 0.625, 0.5625, 0.5937, 0.5625, 0.5937, 0.5, 0.625, 0.9375, 0.6094, 1.0, 0.5937, 0.9375, 0.6094, 0.0, 0.625, 0.0625, 0.5937, 0.0625, 0.625, 0.4375, 0.625, 0.5, 0.5937, 0.5, 0.5937, 0.4375, 0.625, 0.875, 0.625, 0.9375, 0.5937, 0.9375, 0.5937, 0.875, 0.625, 0.375, 0.625, 0.4375, 0.5937, 0.4375, 0.5937, 0.375, 0.625, 0.8125, 0.625, 0.875, 0.5937, 0.875, 0.5937, 0.8125, 0.625, 0.3125, 0.625, 0.375, 0.5937, 0.375, 0.5937, 0.3125, 0.5937, 0.5, 0.5937, 0.5625, 0.5625, 0.5625, 0.5625, 0.5, 0.5937, 0.9375, 0.5781, 1.0, 0.5625, 0.9375, 0.5781, 0.0, 0.5937, 0.0625, 0.5625, 0.0625, 0.5937, 0.4375, 0.5937, 0.5, 0.5625, 0.5, 0.5625, 0.4375, 0.5937, 0.875, 0.5937, 0.9375, 0.5625, 0.9375, 0.5625, 0.875, 0.5937, 0.375, 0.5937, 0.4375, 0.5625, 0.4375, 0.5625, 0.375, 0.5937, 0.8125, 0.5937, 0.875, 0.5625, 0.875, 0.5625, 0.8125, 0.5937, 0.3125, 0.5937, 0.375, 0.5625, 0.375, 0.5625, 0.3125, 0.5937, 0.75, 0.5937, 0.8125, 0.5625, 0.8125, 0.5625, 0.75, 0.5937, 0.25, 0.5937, 0.3125, 0.5625, 0.3125, 0.5625, 0.25, 0.5937, 0.6875, 0.5937, 0.75, 0.5625, 0.75, 0.5625, 0.6875, 0.5937, 0.1875, 0.5937, 0.25, 0.5625, 0.25, 0.5625, 0.1875, 0.5937, 0.625, 0.5937, 0.6875, 0.5625, 0.6875, 0.5625, 0.625, 0.5937, 0.125, 0.5937, 0.1875, 0.5625, 0.1875, 0.5625, 0.125, 0.5937, 0.5625, 0.5937, 0.625, 0.5625, 0.625, 0.5625, 0.5625, 0.5937, 0.0625, 0.5937, 0.125, 0.5625, 0.125, 0.5625, 0.0625, 0.5625, 0.25, 0.5625, 0.3125, 0.5312, 0.3125, 0.5312, 0.25, 0.5625, 0.6875, 0.5625, 0.75, 0.5312, 0.75, 0.5312, 0.6875, 0.5625, 0.1875, 0.5625, 0.25, 0.5312, 0.25, 0.5312, 0.1875, 0.5625, 0.625, 0.5625, 0.6875, 0.5312, 0.6875, 0.5312, 0.625, 0.5625, 0.125, 0.5625, 0.1875, 0.5312, 0.1875, 0.5312, 0.125, 0.5625, 0.5625, 0.5625, 0.625, 0.5312, 0.625, 0.5312, 0.5625, 0.5625, 0.0625, 0.5625, 0.125, 0.5312, 0.125, 0.5312, 0.0625, 0.5625, 0.5, 0.5625, 0.5625, 0.5312, 0.5625, 0.5312, 0.5, 0.5625, 0.9375, 0.5469, 1.0, 0.5312, 0.9375, 0.5469, 0.0, 0.5625, 0.0625, 0.5312, 0.0625, 0.5625, 0.4375, 0.5625, 0.5, 0.5312, 0.5, 0.5312, 0.4375, 0.5625, 0.875, 0.5625, 0.9375, 0.5312, 0.9375, 0.5312, 0.875, 0.5625, 0.375, 0.5625, 0.4375, 0.5312, 0.4375, 0.5312, 0.375, 0.5625, 0.8125, 0.5625, 0.875, 0.5312, 0.875, 0.5312, 0.8125, 0.5625, 0.3125, 0.5625, 0.375, 0.5312, 0.375, 0.5312, 0.3125, 0.5625, 0.75, 0.5625, 0.8125, 0.5312, 0.8125, 0.5312, 0.75, 0.5156, 0.0, 0.5312, 0.0625, 0.5, 0.0625, 0.5312, 0.4375, 0.5312, 0.5, 0.5, 0.5, 0.5, 0.4375, 0.5312, 0.875, 0.5312, 0.9375, 0.5, 0.9375, 0.5, 0.875, 0.5312, 0.375, 0.5312, 0.4375, 0.5, 0.4375, 0.5, 0.375, 0.5312, 0.8125, 0.5312, 0.875, 0.5, 0.875, 0.5, 0.8125, 0.5312, 0.3125, 0.5312, 0.375, 0.5, 0.375, 0.5, 0.3125, 0.5312, 0.75, 0.5312, 0.8125, 0.5, 0.8125, 0.5, 0.75, 0.5312, 0.25, 0.5312, 0.3125, 0.5, 0.3125, 0.5, 0.25, 0.5312, 0.6875, 0.5312, 0.75, 0.5, 0.75, 0.5, 0.6875, 0.5312, 0.1875, 0.5312, 0.25, 0.5, 0.25, 0.5, 0.1875, 0.5312, 0.625, 0.5312, 0.6875, 0.5, 0.6875, 0.5, 0.625, 0.5312, 0.125, 0.5312, 0.1875, 0.5, 0.1875, 0.5, 0.125, 0.5312, 0.5625, 0.5312, 0.625, 0.5, 0.625, 0.5, 0.5625, 0.5312, 0.0625, 0.5312, 0.125, 0.5, 0.125, 0.5, 0.0625, 0.5312, 0.5, 0.5312, 0.5625, 0.5, 0.5625, 0.5, 0.5, 0.5312, 0.9375, 0.5156, 1.0, 0.5, 0.9375, 0.5, 0.1875, 0.5, 0.25, 0.4687, 0.25, 0.4687, 0.1875, 0.5, 0.625, 0.5, 0.6875, 0.4687, 0.6875, 0.4687, 0.625, 0.5, 0.125, 0.5, 0.1875, 0.4687, 0.1875, 0.4687, 0.125, 0.5, 0.5625, 0.5, 0.625, 0.4687, 0.625, 0.4687, 0.5625, 0.5, 0.0625, 0.5, 0.125, 0.4687, 0.125, 0.4687, 0.0625, 0.5, 0.5, 0.5, 0.5625, 0.4687, 0.5625, 0.4687, 0.5, 0.5, 0.9375, 0.4844, 1.0, 0.4687, 0.9375, 0.4844, 0.0, 0.5, 0.0625, 0.4687, 0.0625, 0.5, 0.4375, 0.5, 0.5, 0.4687, 0.5, 0.4687, 0.4375, 0.5, 0.875, 0.5, 0.9375, 0.4687, 0.9375, 0.4687, 0.875, 0.5, 0.375, 0.5, 0.4375, 0.4687, 0.4375, 0.4687, 0.375, 0.5, 0.8125, 0.5, 0.875, 0.4687, 0.875, 0.4687, 0.8125, 0.5, 0.3125, 0.5, 0.375, 0.4687, 0.375, 0.4687, 0.3125, 0.5, 0.75, 0.5, 0.8125, 0.4687, 0.8125, 0.4687, 0.75, 0.5, 0.25, 0.5, 0.3125, 0.4687, 0.3125, 0.4687, 0.25, 0.5, 0.6875, 0.5, 0.75, 0.4687, 0.75, 0.4687, 0.6875, 0.4687, 0.875, 0.4687, 0.9375, 0.4375, 0.9375, 0.4375, 0.875, 0.4687, 0.375, 0.4687, 0.4375, 0.4375, 0.4375, 0.4375, 0.375, 0.4687, 0.8125, 0.4687, 0.875, 0.4375, 0.875, 0.4375, 0.8125, 0.4687, 0.3125, 0.4687, 0.375, 0.4375, 0.375, 0.4375, 0.3125, 0.4687, 0.75, 0.4687, 0.8125, 0.4375, 0.8125, 0.4375, 0.75, 0.4687, 0.25, 0.4687, 0.3125, 0.4375, 0.3125, 0.4375, 0.25, 0.4687, 0.6875, 0.4687, 0.75, 0.4375, 0.75, 0.4375, 0.6875, 0.4687, 0.1875, 0.4687, 0.25, 0.4375, 0.25, 0.4375, 0.1875, 0.4687, 0.625, 0.4687, 0.6875, 0.4375, 0.6875, 0.4375, 0.625, 0.4687, 0.125, 0.4687, 0.1875, 0.4375, 0.1875, 0.4375, 0.125, 0.4687, 0.5625, 0.4687, 0.625, 0.4375, 0.625, 0.4375, 0.5625, 0.4687, 0.0625, 0.4687, 0.125, 0.4375, 0.125, 0.4375, 0.0625, 0.4687, 0.5, 0.4687, 0.5625, 0.4375, 0.5625, 0.4375, 0.5, 0.4687, 0.9375, 0.4531, 1.0, 0.4375, 0.9375, 0.4531, 0.0, 0.4687, 0.0625, 0.4375, 0.0625, 0.4687, 0.4375, 0.4687, 0.5, 0.4375, 0.5, 0.4375, 0.4375, 0.4375, 0.625, 0.4375, 0.6875, 0.4062, 0.6875, 0.4062, 0.625, 0.4375, 0.125, 0.4375, 0.1875, 0.4062, 0.1875, 0.4062, 0.125, 0.4375, 0.5625, 0.4375, 0.625, 0.4062, 0.625, 0.4062, 0.5625, 0.4375, 0.0625, 0.4375, 0.125, 0.4062, 0.125, 0.4062, 0.0625, 0.4375, 0.5, 0.4375, 0.5625, 0.4062, 0.5625, 0.4062, 0.5, 0.4375, 0.9375, 0.4219, 1.0, 0.4062, 0.9375, 0.4219, 0.0, 0.4375, 0.0625, 0.4062, 0.0625, 0.4375, 0.4375, 0.4375, 0.5, 0.4062, 0.5, 0.4062, 0.4375, 0.4375, 0.875, 0.4375, 0.9375, 0.4062, 0.9375, 0.4062, 0.875, 0.4375, 0.375, 0.4375, 0.4375, 0.4062, 0.4375, 0.4062, 0.375, 0.4375, 0.8125, 0.4375, 0.875, 0.4062, 0.875, 0.4062, 0.8125, 0.4375, 0.3125, 0.4375, 0.375, 0.4062, 0.375, 0.4062, 0.3125, 0.4375, 0.75, 0.4375, 0.8125, 0.4062, 0.8125, 0.4062, 0.75, 0.4375, 0.25, 0.4375, 0.3125, 0.4062, 0.3125, 0.4062, 0.25, 0.4375, 0.6875, 0.4375, 0.75, 0.4062, 0.75, 0.4062, 0.6875, 0.4375, 0.1875, 0.4375, 0.25, 0.4062, 0.25, 0.4062, 0.1875, 0.4062, 0.375, 0.4062, 0.4375, 0.375, 0.4375, 0.375, 0.375, 0.4062, 0.8125, 0.4062, 0.875, 0.375, 0.875, 0.375, 0.8125, 0.4062, 0.3125, 0.4062, 0.375, 0.375, 0.375, 0.375, 0.3125, 0.4062, 0.75, 0.4062, 0.8125, 0.375, 0.8125, 0.375, 0.75, 0.4062, 0.25, 0.4062, 0.3125, 0.375, 0.3125, 0.375, 0.25, 0.4062, 0.6875, 0.4062, 0.75, 0.375, 0.75, 0.375, 0.6875, 0.4062, 0.1875, 0.4062, 0.25, 0.375, 0.25, 0.375, 0.1875, 0.4062, 0.625, 0.4062, 0.6875, 0.375, 0.6875, 0.375, 0.625, 0.4062, 0.125, 0.4062, 0.1875, 0.375, 0.1875, 0.375, 0.125, 0.4062, 0.5625, 0.4062, 0.625, 0.375, 0.625, 0.375, 0.5625, 0.4062, 0.0625, 0.4062, 0.125, 0.375, 0.125, 0.375, 0.0625, 0.4062, 0.5, 0.4062, 0.5625, 0.375, 0.5625, 0.375, 0.5, 0.4062, 0.9375, 0.3906, 1.0, 0.375, 0.9375, 0.3906, 0.0, 0.4062, 0.0625, 0.375, 0.0625, 0.4062, 0.4375, 0.4062, 0.5, 0.375, 0.5, 0.375, 0.4375, 0.4062, 0.875, 0.4062, 0.9375, 0.375, 0.9375, 0.375, 0.875, 0.375, 0.125, 0.375, 0.1875, 0.3437, 0.1875, 0.3437, 0.125, 0.375, 0.5625, 0.375, 0.625, 0.3437, 0.625, 0.3437, 0.5625, 0.375, 0.0625, 0.375, 0.125, 0.3437, 0.125, 0.3437, 0.0625, 0.375, 0.5, 0.375, 0.5625, 0.3437, 0.5625, 0.3437, 0.5, 0.375, 0.9375, 0.3594, 1.0, 0.3437, 0.9375, 0.3594, 0.0, 0.375, 0.0625, 0.3437, 0.0625, 0.375, 0.4375, 0.375, 0.5, 0.3437, 0.5, 0.3437, 0.4375, 0.375, 0.875, 0.375, 0.9375, 0.3437, 0.9375, 0.3437, 0.875, 0.375, 0.375, 0.375, 0.4375, 0.3437, 0.4375, 0.3437, 0.375, 0.375, 0.8125, 0.375, 0.875, 0.3437, 0.875, 0.3437, 0.8125, 0.375, 0.3125, 0.375, 0.375, 0.3437, 0.375, 0.3437, 0.3125, 0.375, 0.75, 0.375, 0.8125, 0.3437, 0.8125, 0.3437, 0.75, 0.375, 0.25, 0.375, 0.3125, 0.3437, 0.3125, 0.3437, 0.25, 0.375, 0.6875, 0.375, 0.75, 0.3437, 0.75, 0.3437, 0.6875, 0.375, 0.1875, 0.375, 0.25, 0.3437, 0.25, 0.3437, 0.1875, 0.375, 0.625, 0.375, 0.6875, 0.3437, 0.6875, 0.3437, 0.625, 0.3437, 0.8125, 0.3437, 0.875, 0.3125, 0.875, 0.3125, 0.8125, 0.3437, 0.3125, 0.3437, 0.375, 0.3125, 0.375, 0.3125, 0.3125, 0.3437, 0.75, 0.3437, 0.8125, 0.3125, 0.8125, 0.3125, 0.75, 0.3437, 0.25, 0.3437, 0.3125, 0.3125, 0.3125, 0.3125, 0.25, 0.3437, 0.6875, 0.3437, 0.75, 0.3125, 0.75, 0.3125, 0.6875, 0.3437, 0.1875, 0.3437, 0.25, 0.3125, 0.25, 0.3125, 0.1875, 0.3437, 0.625, 0.3437, 0.6875, 0.3125, 0.6875, 0.3125, 0.625, 0.3437, 0.125, 0.3437, 0.1875, 0.3125, 0.1875, 0.3125, 0.125, 0.3437, 0.5625, 0.3437, 0.625, 0.3125, 0.625, 0.3125, 0.5625, 0.3437, 0.0625, 0.3437, 0.125, 0.3125, 0.125, 0.3125, 0.0625, 0.3437, 0.5, 0.3437, 0.5625, 0.3125, 0.5625, 0.3125, 0.5, 0.3437, 0.9375, 0.3281, 1.0, 0.3125, 0.9375, 0.3281, 0.0, 0.3437, 0.0625, 0.3125, 0.0625, 0.3437, 0.4375, 0.3437, 0.5, 0.3125, 0.5, 0.3125, 0.4375, 0.3437, 0.875, 0.3437, 0.9375, 0.3125, 0.9375, 0.3125, 0.875, 0.3437, 0.375, 0.3437, 0.4375, 0.3125, 0.4375, 0.3125, 0.375, 0.3125, 0.5625, 0.3125, 0.625, 0.2812, 0.625, 0.2812, 0.5625, 0.3125, 0.0625, 0.3125, 0.125, 0.2812, 0.125, 0.2812, 0.0625, 0.3125, 0.5, 0.3125, 0.5625, 0.2812, 0.5625, 0.2812, 0.5, 0.3125, 0.9375, 0.2969, 1.0, 0.2812, 0.9375, 0.2969, 0.0, 0.3125, 0.0625, 0.2812, 0.0625, 0.3125, 0.4375, 0.3125, 0.5, 0.2812, 0.5, 0.2812, 0.4375, 0.3125, 0.875, 0.3125, 0.9375, 0.2812, 0.9375, 0.2812, 0.875, 0.3125, 0.375, 0.3125, 0.4375, 0.2812, 0.4375, 0.2812, 0.375, 0.3125, 0.8125, 0.3125, 0.875, 0.2812, 0.875, 0.2812, 0.8125, 0.3125, 0.3125, 0.3125, 0.375, 0.2812, 0.375, 0.2812, 0.3125, 0.3125, 0.75, 0.3125, 0.8125, 0.2812, 0.8125, 0.2812, 0.75, 0.3125, 0.25, 0.3125, 0.3125, 0.2812, 0.3125, 0.2812, 0.25, 0.3125, 0.6875, 0.3125, 0.75, 0.2812, 0.75, 0.2812, 0.6875, 0.3125, 0.1875, 0.3125, 0.25, 0.2812, 0.25, 0.2812, 0.1875, 0.3125, 0.625, 0.3125, 0.6875, 0.2812, 0.6875, 0.2812, 0.625, 0.3125, 0.125, 0.3125, 0.1875, 0.2812, 0.1875, 0.2812, 0.125, 0.2812, 0.3125, 0.2812, 0.375, 0.25, 0.375, 0.25, 0.3125, 0.2812, 0.75, 0.2812, 0.8125, 0.25, 0.8125, 0.25, 0.75, 0.2812, 0.25, 0.2812, 0.3125, 0.25, 0.3125, 0.25, 0.25, 0.2812, 0.6875, 0.2812, 0.75, 0.25, 0.75, 0.25, 0.6875, 0.2812, 0.1875, 0.2812, 0.25, 0.25, 0.25, 0.25, 0.1875, 0.2812, 0.625, 0.2812, 0.6875, 0.25, 0.6875, 0.25, 0.625, 0.2812, 0.125, 0.2812, 0.1875, 0.25, 0.1875, 0.25, 0.125, 0.2812, 0.5625, 0.2812, 0.625, 0.25, 0.625, 0.25, 0.5625, 0.2812, 0.0625, 0.2812, 0.125, 0.25, 0.125, 0.25, 0.0625, 0.2812, 0.5, 0.2812, 0.5625, 0.25, 0.5625, 0.25, 0.5, 0.2812, 0.9375, 0.2656, 1.0, 0.25, 0.9375, 0.2656, 0.0, 0.2812, 0.0625, 0.25, 0.0625, 0.2812, 0.4375, 0.2812, 0.5, 0.25, 0.5, 0.25, 0.4375, 0.2812, 0.875, 0.2812, 0.9375, 0.25, 0.9375, 0.25, 0.875, 0.2812, 0.375, 0.2812, 0.4375, 0.25, 0.4375, 0.25, 0.375, 0.2812, 0.8125, 0.2812, 0.875, 0.25, 0.875, 0.25, 0.8125, 0.25, 0.0625, 0.25, 0.125, 0.2188, 0.125, 0.2188, 0.0625, 0.25, 0.5, 0.25, 0.5625, 0.2187, 0.5625, 0.2187, 0.5, 0.25, 0.9375, 0.2344, 1.0, 0.2188, 0.9375, 0.2344, 0.0, 0.25, 0.0625, 0.2188, 0.0625, 0.25, 0.4375, 0.25, 0.5, 0.2187, 0.5, 0.2187, 0.4375, 0.25, 0.875, 0.25, 0.9375, 0.2188, 0.9375, 0.2188, 0.875, 0.25, 0.375, 0.25, 0.4375, 0.2187, 0.4375, 0.2188, 0.375, 0.25, 0.8125, 0.25, 0.875, 0.2188, 0.875, 0.2188, 0.8125, 0.25, 0.3125, 0.25, 0.375, 0.2188, 0.375, 0.2187, 0.3125, 0.25, 0.75, 0.25, 0.8125, 0.2188, 0.8125, 0.2187, 0.75, 0.25, 0.25, 0.25, 0.3125, 0.2187, 0.3125, 0.2187, 0.25, 0.25, 0.6875, 0.25, 0.75, 0.2187, 0.75, 0.2187, 0.6875, 0.25, 0.1875, 0.25, 0.25, 0.2187, 0.25, 0.2188, 0.1875, 0.25, 0.625, 0.25, 0.6875, 0.2187, 0.6875, 0.2188, 0.625, 0.25, 0.125, 0.25, 0.1875, 0.2188, 0.1875, 0.2188, 0.125, 0.25, 0.5625, 0.25, 0.625, 0.2188, 0.625, 0.2187, 0.5625, 0.2187, 0.25, 0.2187, 0.3125, 0.1875, 0.3125, 0.1875, 0.25, 0.2187, 0.6875, 0.2187, 0.75, 0.1875, 0.75, 0.1875, 0.6875, 0.2188, 0.1875, 0.2187, 0.25, 0.1875, 0.25, 0.1875, 0.1875, 0.2188, 0.625, 0.2187, 0.6875, 0.1875, 0.6875, 0.1875, 0.625, 0.2188, 0.125, 0.2188, 0.1875, 0.1875, 0.1875, 0.1875, 0.125, 0.2187, 0.5625, 0.2188, 0.625, 0.1875, 0.625, 0.1875, 0.5625, 0.2188, 0.0625, 0.2188, 0.125, 0.1875, 0.125, 0.1875, 0.0625, 0.2187, 0.5, 0.2187, 0.5625, 0.1875, 0.5625, 0.1875, 0.5, 0.2188, 0.9375, 0.2031, 1.0, 0.1875, 0.9375, 0.2031, 0.0, 0.2188, 0.0625, 0.1875, 0.0625, 0.2187, 0.4375, 0.2187, 0.5, 0.1875, 0.5, 0.1875, 0.4375, 0.2188, 0.875, 0.2188, 0.9375, 0.1875, 0.9375, 0.1875, 0.875, 0.2188, 0.375, 0.2187, 0.4375, 0.1875, 0.4375, 0.1875, 0.375, 0.2188, 0.8125, 0.2188, 0.875, 0.1875, 0.875, 0.1875, 0.8125, 0.2187, 0.3125, 0.2188, 0.375, 0.1875, 0.375, 0.1875, 0.3125, 0.2187, 0.75, 0.2188, 0.8125, 0.1875, 0.8125, 0.1875, 0.75, 0.1875, 0.9375, 0.1719, 1.0, 0.1563, 0.9375, 0.1719, 0.0, 0.1875, 0.0625, 0.1563, 0.0625, 0.1875, 0.4375, 0.1875, 0.5, 0.1562, 0.5, 0.1562, 0.4375, 0.1875, 0.875, 0.1875, 0.9375, 0.1563, 0.9375, 0.1563, 0.875, 0.1875, 0.375, 0.1875, 0.4375, 0.1562, 0.4375, 0.1563, 0.375, 0.1875, 0.8125, 0.1875, 0.875, 0.1563, 0.875, 0.1563, 0.8125, 0.1875, 0.3125, 0.1875, 0.375, 0.1563, 0.375, 0.1562, 0.3125, 0.1875, 0.75, 0.1875, 0.8125, 0.1563, 0.8125, 0.1563, 0.75, 0.1875, 0.25, 0.1875, 0.3125, 0.1562, 0.3125, 0.1563, 0.25, 0.1875, 0.6875, 0.1875, 0.75, 0.1563, 0.75, 0.1562, 0.6875, 0.1875, 0.1875, 0.1875, 0.25, 0.1563, 0.25, 0.1563, 0.1875, 0.1875, 0.625, 0.1875, 0.6875, 0.1562, 0.6875, 0.1563, 0.625, 0.1875, 0.125, 0.1875, 0.1875, 0.1563, 0.1875, 0.1563, 0.125, 0.1875, 0.5625, 0.1875, 0.625, 0.1563, 0.625, 0.1562, 0.5625, 0.1875, 0.0625, 0.1875, 0.125, 0.1563, 0.125, 0.1563, 0.0625, 0.1875, 0.5, 0.1875, 0.5625, 0.1562, 0.5625, 0.1562, 0.5, 0.1562, 0.6875, 0.1563, 0.75, 0.125, 0.75, 0.125, 0.6875, 0.1563, 0.1875, 0.1563, 0.25, 0.125, 0.25, 0.125, 0.1875, 0.1563, 0.625, 0.1562, 0.6875, 0.125, 0.6875, 0.125, 0.625, 0.1563, 0.125, 0.1563, 0.1875, 0.125, 0.1875, 0.125, 0.125, 0.1562, 0.5625, 0.1563, 0.625, 0.125, 0.625, 0.125, 0.5625, 0.1563, 0.0625, 0.1563, 0.125, 0.125, 0.125, 0.125, 0.0625, 0.1562, 0.5, 0.1562, 0.5625, 0.125, 0.5625, 0.125, 0.5, 0.1563, 0.9375, 0.1406, 1.0, 0.125, 0.9375, 0.1406, 0.0, 0.1563, 0.0625, 0.125, 0.0625, 0.1562, 0.4375, 0.1562, 0.5, 0.125, 0.5, 0.125, 0.4375, 0.1563, 0.875, 0.1563, 0.9375, 0.125, 0.9375, 0.125, 0.875, 0.1563, 0.375, 0.1562, 0.4375, 0.125, 0.4375, 0.125, 0.375, 0.1563, 0.8125, 0.1563, 0.875, 0.125, 0.875, 0.125, 0.8125, 0.1562, 0.3125, 0.1563, 0.375, 0.125, 0.375, 0.125, 0.3125, 0.1563, 0.75, 0.1563, 0.8125, 0.125, 0.8125, 0.125, 0.75, 0.1563, 0.25, 0.1562, 0.3125, 0.125, 0.3125, 0.125, 0.25, 0.125, 0.4375, 0.125, 0.5, 0.09375, 0.5, 0.09375, 0.4375, 0.125, 0.875, 0.125, 0.9375, 0.09375, 0.9375, 0.09375, 0.875, 0.125, 0.375, 0.125, 0.4375, 0.09375, 0.4375, 0.09375, 0.375, 0.125, 0.8125, 0.125, 0.875, 0.09375, 0.875, 0.09375, 0.8125, 0.125, 0.3125, 0.125, 0.375, 0.09375, 0.375, 0.09375, 0.3125, 0.125, 0.75, 0.125, 0.8125, 0.09375, 0.8125, 0.09375, 0.75, 0.125, 0.25, 0.125, 0.3125, 0.09375, 0.3125, 0.09375, 0.25, 0.125, 0.6875, 0.125, 0.75, 0.09375, 0.75, 0.09375, 0.6875, 0.125, 0.1875, 0.125, 0.25, 0.09375, 0.25, 0.09375, 0.1875, 0.125, 0.625, 0.125, 0.6875, 0.09375, 0.6875, 0.09375, 0.625, 0.125, 0.125, 0.125, 0.1875, 0.09375, 0.1875, 0.09375, 0.125, 0.125, 0.5625, 0.125, 0.625, 0.09375, 0.625, 0.09375, 0.5625, 0.125, 0.0625, 0.125, 0.125, 0.09375, 0.125, 0.09375, 0.0625, 0.125, 0.5, 0.125, 0.5625, 0.09375, 0.5625, 0.09375, 0.5, 0.125, 0.9375, 0.1094, 1.0, 0.09375, 0.9375, 0.1094, 0.0, 0.125, 0.0625, 0.09375, 0.0625, 0.07087, 0.1875, 0.07087, 0.25, 0.0625, 0.25, 0.0625, 0.1875, 0.07087, 0.625, 0.07087, 0.6875, 0.0625, 0.6875, 0.0625, 0.625, 0.07087, 0.125, 0.07087, 0.1875, 0.0625, 0.1875, 0.0625, 0.125, 0.07087, 0.5625, 0.07087, 0.625, 0.0625, 0.625, 0.0625, 0.5625, 0.07087, 0.0625, 0.07087, 0.125, 0.0625, 0.125, 0.0625, 0.0625, 0.07087, 0.5, 0.07087, 0.5625, 0.0625, 0.5625, 0.0625, 0.5, 0.09375, 0.9375, 0.07813, 1.0, 0.0625, 0.9375, 0.07087, 0.9375, 0.07813, 0.0, 0.09375, 0.0625, 0.07087, 0.0625, 0.0625, 0.0625, 0.07087, 0.4375, 0.07087, 0.5, 0.0625, 0.5, 0.0625, 0.4375, 0.07087, 0.875, 0.07087, 0.9375, 0.0625, 0.9375, 0.0625, 0.875, 0.07087, 0.375, 0.07087, 0.4375, 0.0625, 0.4375, 0.0625, 0.375, 0.07087, 0.8125, 0.07087, 0.875, 0.0625, 0.875, 0.0625, 0.8125, 0.07087, 0.3125, 0.07087, 0.375, 0.0625, 0.375, 0.0625, 0.3125, 0.07087, 0.75, 0.07087, 0.8125, 0.0625, 0.8125, 0.0625, 0.75, 0.07087, 0.25, 0.07087, 0.3125, 0.0625, 0.3125, 0.0625, 0.25, 0.07087, 0.6875, 0.07087, 0.75, 0.0625, 0.75, 0.0625, 0.6875, 0.0625, 0.875, 0.0625, 0.9375, 0.03125, 0.9375, 0.03125, 0.875, 0.0625, 0.375, 0.0625, 0.4375, 0.03125, 0.4375, 0.03125, 0.375, 0.0625, 0.8125, 0.0625, 0.875, 0.03125, 0.875, 0.03125, 0.8125, 0.0625, 0.3125, 0.0625, 0.375, 0.03125, 0.375, 0.03125, 0.3125, 0.0625, 0.75, 0.0625, 0.8125, 0.03125, 0.8125, 0.03125, 0.75, 0.0625, 0.25, 0.0625, 0.3125, 0.03125, 0.3125, 0.03125, 0.25, 0.0625, 0.6875, 0.0625, 0.75, 0.03125, 0.75, 0.03125, 0.6875, 0.0625, 0.1875, 0.0625, 0.25, 0.03125, 0.25, 0.03125, 0.1875, 0.0625, 0.625, 0.0625, 0.6875, 0.03125, 0.6875, 0.03125, 0.625, 0.0625, 0.125, 0.0625, 0.1875, 0.03125, 0.1875, 0.03125, 0.125, 0.0625, 0.5625, 0.0625, 0.625, 0.03125, 0.625, 0.03125, 0.5625, 0.0625, 0.0625, 0.0625, 0.125, 0.03125, 0.125, 0.03125, 0.0625, 0.0625, 0.5, 0.0625, 0.5625, 0.03125, 0.5625, 0.03125, 0.5, 0.0625, 0.9375, 0.04688, 1.0, 0.03125, 0.9375, 0.04688, 0.0, 0.0625, 0.0625, 0.03125, 0.0625, 0.0625, 0.4375, 0.0625, 0.5, 0.03125, 0.5, 0.03125, 0.4375, 0.005286, 0.625, 0.005286, 0.6875, 0.0, 0.6875, 5.96e-08, 0.625, 0.005286, 0.125, 0.005286, 0.1875, 5.96e-08, 0.1875, 8.941e-08, 0.125, 0.005286, 0.5625, 0.005286, 0.625, 5.96e-08, 0.625, 0.0, 0.5625, 0.005286, 0.0625, 0.005286, 0.125, 8.941e-08, 0.125, 2.384e-07, 0.0625, 0.005286, 0.5, 0.005286, 0.5625, 0.0, 0.5625, 0.0, 0.5, 0.03125, 0.9375, 0.01563, 1.0, 2.384e-07, 0.9375, 0.005286, 0.9375, 0.01563, 0.0, 0.03125, 0.0625, 0.005286, 0.0625, 2.384e-07, 0.0625, 0.005286, 0.4375, 0.005286, 0.5, 0.0, 0.5, 0.0, 0.4375, 0.005286, 0.875, 0.005286, 0.9375, 2.384e-07, 0.9375, 8.941e-08, 0.875, 0.005286, 0.375, 0.005286, 0.4375, 0.0, 0.4375, 5.96e-08, 0.375, 0.005286, 0.8125, 0.005286, 0.875, 8.941e-08, 0.875, 5.96e-08, 0.8125, 0.005286, 0.3125, 0.005286, 0.375, 5.96e-08, 0.375, 0.0, 0.3125, 0.005286, 0.75, 0.005286, 0.8125, 5.96e-08, 0.8125, 0.0, 0.75, 0.005286, 0.25, 0.005286, 0.3125, 0.0, 0.3125, 0.0, 0.25, 0.005286, 0.6875, 0.005286, 0.75, 0.0, 0.75, 0.0, 0.6875, 0.005286, 0.1875, 0.005286, 0.25, 0.0, 0.25, 5.96e-08, 0.1875, 0.9958, 0.375, 0.9958, 0.4375, 0.9688, 0.4375, 0.9688, 0.375, 0.9958, 0.8125, 0.9958, 0.875, 0.9688, 0.875, 0.9688, 0.8125, 0.9958, 0.3125, 0.9958, 0.375, 0.9688, 0.375, 0.9688, 0.3125, 0.9958, 0.75, 0.9958, 0.8125, 0.9688, 0.8125, 0.9688, 0.75, 0.9958, 0.25, 0.9958, 0.3125, 0.9688, 0.3125, 0.9688, 0.25, 0.9958, 0.6875, 0.9958, 0.75, 0.9688, 0.75, 0.9688, 0.6875, 0.9958, 0.1875, 0.9958, 0.25, 0.9688, 0.25, 0.9688, 0.1875, 0.9958, 0.625, 0.9958, 0.6875, 0.9688, 0.6875, 0.9688, 0.625, 0.9958, 0.125, 0.9958, 0.1875, 0.9688, 0.1875, 0.9688, 0.125, 0.9958, 0.5625, 0.9958, 0.625, 0.9688, 0.625, 0.9688, 0.5625, 0.9958, 0.0625, 0.9958, 0.125, 0.9688, 0.125, 0.9688, 0.0625, 0.9958, 0.5, 0.9958, 0.5625, 0.9688, 0.5625, 0.9688, 0.5, 1.0, 0.9375, 0.9844, 1.0, 0.9688, 0.9375, 0.9958, 0.9375, 0.9844, 0.0, 1.0, 0.0625, 0.9958, 0.0625, 0.9688, 0.0625, 0.9958, 0.4375, 0.9958, 0.5, 0.9688, 0.5, 0.9688, 0.4375, 0.9958, 0.875, 0.9958, 0.9375, 0.9688, 0.9375, 0.9688, 0.875, 0.9688, 0.125, 0.9688, 0.1875, 0.9375, 0.1875, 0.9375, 0.125, 0.9688, 0.5625, 0.9688, 0.625, 0.9375, 0.625, 0.9375, 0.5625, 0.9688, 0.0625, 0.9688, 0.125, 0.9375, 0.125, 0.9375, 0.0625, 0.9688, 0.5, 0.9688, 0.5625, 0.9375, 0.5625, 0.9375, 0.5, 0.9688, 0.9375, 0.9531, 1.0, 0.9375, 0.9375, 0.9531, 0.0, 0.9688, 0.0625, 0.9375, 0.0625, 0.9688, 0.4375, 0.9688, 0.5, 0.9375, 0.5, 0.9375, 0.4375, 0.9688, 0.875, 0.9688, 0.9375, 0.9375, 0.9375, 0.9375, 0.875, 0.9688, 0.375, 0.9688, 0.4375, 0.9375, 0.4375, 0.9375, 0.375, 0.9688, 0.8125, 0.9688, 0.875, 0.9375, 0.875, 0.9375, 0.8125, 0.9688, 0.3125, 0.9688, 0.375, 0.9375, 0.375, 0.9375, 0.3125, 0.9688, 0.75, 0.9688, 0.8125, 0.9375, 0.8125, 0.9375, 0.75, 0.9688, 0.25, 0.9688, 0.3125, 0.9375, 0.3125, 0.9375, 0.25, 0.9688, 0.6875, 0.9688, 0.75, 0.9375, 0.75, 0.9375, 0.6875, 0.9688, 0.1875, 0.9688, 0.25, 0.9375, 0.25, 0.9375, 0.1875, 0.9688, 0.625, 0.9688, 0.6875, 0.9375, 0.6875, 0.9375, 0.625, 0.9305, 0.3125, 0.9305, 0.375, 0.9062, 0.375, 0.9062, 0.3125, 0.9305, 0.75, 0.9305, 0.8125, 0.9062, 0.8125, 0.9062, 0.75, 0.9305, 0.25, 0.9305, 0.3125, 0.9062, 0.3125, 0.9062, 0.25, 0.9305, 0.6875, 0.9305, 0.75, 0.9062, 0.75, 0.9062, 0.6875, 0.9305, 0.1875, 0.9305, 0.25, 0.9062, 0.25, 0.9062, 0.1875, 0.9305, 0.625, 0.9305, 0.6875, 0.9062, 0.6875, 0.9062, 0.625, 0.9305, 0.125, 0.9305, 0.1875, 0.9062, 0.1875, 0.9063, 0.125, 0.9305, 0.5625, 0.9305, 0.625, 0.9062, 0.625, 0.9062, 0.5625, 0.9305, 0.0625, 0.9305, 0.125, 0.9063, 0.125, 0.9063, 0.0625, 0.9305, 0.5, 0.9305, 0.5625, 0.9062, 0.5625, 0.9062, 0.5, 0.9375, 0.9375, 0.9219, 1.0, 0.9063, 0.9375, 0.9305, 0.9375, 0.9219, 0.0, 0.9375, 0.0625, 0.9305, 0.0625, 0.9063, 0.0625, 0.9305, 0.4375, 0.9305, 0.5, 0.9062, 0.5, 0.9062, 0.4375, 0.9305, 0.875, 0.9305, 0.9375, 0.9063, 0.9375, 0.9063, 0.875, 0.9305, 0.375, 0.9305, 0.4375, 0.9062, 0.4375, 0.9062, 0.375, 0.9305, 0.8125, 0.9305, 0.875, 0.9063, 0.875, 0.9062, 0.8125, 0.9063, 0.0625, 0.9063, 0.125, 0.875, 0.125, 0.875, 0.0625, 0.9062, 0.5, 0.9062, 0.5625, 0.875, 0.5625, 0.875, 0.5, 0.9063, 0.9375, 0.8906, 1.0, 0.875, 0.9375, 0.8906, 0.0, 0.9063, 0.0625, 0.875, 0.0625, 0.9062, 0.4375, 0.9062, 0.5, 0.875, 0.5, 0.875, 0.4375, 0.9063, 0.875, 0.9063, 0.9375, 0.875, 0.9375, 0.875, 0.875, 0.9062, 0.375, 0.9062, 0.4375, 0.875, 0.4375, 0.875, 0.375, 0.9062, 0.8125, 0.9063, 0.875, 0.875, 0.875, 0.875, 0.8125, 0.9062, 0.3125, 0.9062, 0.375, 0.875, 0.375, 0.875, 0.3125, 0.9062, 0.75, 0.9062, 0.8125, 0.875, 0.8125, 0.875, 0.75, 0.9062, 0.25, 0.9062, 0.3125, 0.875, 0.3125, 0.875, 0.25, 0.9062, 0.6875, 0.9062, 0.75, 0.875, 0.75, 0.875, 0.6875, 0.9062, 0.1875, 0.9062, 0.25, 0.875, 0.25, 0.875, 0.1875, 0.9062, 0.625, 0.9062, 0.6875, 0.875, 0.6875, 0.875, 0.625, 0.9063, 0.125, 0.9062, 0.1875, 0.875, 0.1875, 0.875, 0.125, 0.9062, 0.5625, 0.9062, 0.625, 0.875, 0.625, 0.875, 0.5625, 0.875, 0.75, 0.875, 0.8125, 0.8438, 0.8125, 0.8438, 0.75, 0.875, 0.25, 0.875, 0.3125, 0.8438, 0.3125, 0.8438, 0.25, 0.875, 0.6875, 0.875, 0.75, 0.8438, 0.75, 0.8438, 0.6875, 0.875, 0.1875, 0.875, 0.25, 0.8438, 0.25, 0.8438, 0.1875, 0.875, 0.625, 0.875, 0.6875, 0.8438, 0.6875, 0.8438, 0.625, 0.875, 0.125, 0.875, 0.1875, 0.8438, 0.1875, 0.8438, 0.125, 0.875, 0.5625, 0.875, 0.625, 0.8438, 0.625, 0.8438, 0.5625, 0.875, 0.0625, 0.875, 0.125, 0.8438, 0.125, 0.8438, 0.0625, 0.875, 0.5, 0.875, 0.5625, 0.8438, 0.5625, 0.8438, 0.5, 0.875, 0.9375, 0.8594, 1.0, 0.8438, 0.9375, 0.8594, 0.0, 0.875, 0.0625, 0.8438, 0.0625, 0.875, 0.4375, 0.875, 0.5, 0.8438, 0.5, 0.8438, 0.4375, 0.875, 0.875, 0.875, 0.9375, 0.8438, 0.9375, 0.8438, 0.875, 0.875, 0.375, 0.875, 0.4375, 0.8438, 0.4375, 0.8438, 0.375, 0.875, 0.8125, 0.875, 0.875, 0.8438, 0.875, 0.8438, 0.8125, 0.875, 0.3125, 0.875, 0.375, 0.8438, 0.375, 0.8438, 0.3125, 0.8438, 0.5, 0.8438, 0.5625, 0.8125, 0.5625, 0.8125, 0.5, 0.8438, 0.9375, 0.8281, 1.0, 0.8125, 0.9375, 0.8281, 0.0, 0.8438, 0.0625, 0.8125, 0.0625, 0.8438, 0.4375, 0.8438, 0.5, 0.8125, 0.5, 0.8125, 0.4375, 0.8438, 0.875, 0.8438, 0.9375, 0.8125, 0.9375, 0.8125, 0.875, 0.8438, 0.375, 0.8438, 0.4375, 0.8125, 0.4375, 0.8125, 0.375, 0.8438, 0.8125, 0.8438, 0.875, 0.8125, 0.875, 0.8125, 0.8125, 0.8438, 0.3125, 0.8438, 0.375, 0.8125, 0.375, 0.8125, 0.3125, 0.8438, 0.75, 0.8438, 0.8125, 0.8125, 0.8125, 0.8125, 0.75, 0.8438, 0.25, 0.8438, 0.3125, 0.8125, 0.3125, 0.8125, 0.25, 0.8438, 0.6875, 0.8438, 0.75, 0.8125, 0.75, 0.8125, 0.6875, 0.8438, 0.1875, 0.8438, 0.25, 0.8125, 0.25, 0.8125, 0.1875, 0.8438, 0.625, 0.8438, 0.6875, 0.8125, 0.6875, 0.8125, 0.625, 0.8438, 0.125, 0.8438, 0.1875, 0.8125, 0.1875, 0.8125, 0.125, 0.8438, 0.5625, 0.8438, 0.625, 0.8125, 0.625, 0.8125, 0.5625, 0.8438, 0.0625, 0.8438, 0.125, 0.8125, 0.125, 0.8125, 0.0625, 0.8125, 0.25, 0.8125, 0.3125, 0.7812, 0.3125, 0.7812, 0.25, 0.8125, 0.6875, 0.8125, 0.75, 0.7812, 0.75, 0.7812, 0.6875, 0.8125, 0.1875, 0.8125, 0.25, 0.7812, 0.25, 0.7812, 0.1875, 0.8125, 0.625, 0.8125, 0.6875, 0.7812, 0.6875, 0.7812, 0.625, 0.8125, 0.125, 0.8125, 0.1875, 0.7812, 0.1875, 0.7812, 0.125, 0.8125, 0.5625, 0.8125, 0.625, 0.7812, 0.625, 0.7812, 0.5625, 0.8125, 0.0625, 0.8125, 0.125, 0.7812, 0.125, 0.7812, 0.0625, 0.8125, 0.5, 0.8125, 0.5625, 0.7812, 0.5625, 0.7812, 0.5, 0.8125, 0.9375, 0.7969, 1.0, 0.7812, 0.9375, 0.7969, 0.0, 0.8125, 0.0625, 0.7812, 0.0625, 0.8125, 0.4375, 0.8125, 0.5, 0.7812, 0.5, 0.7812, 0.4375, 0.8125, 0.875, 0.8125, 0.9375, 0.7812, 0.9375, 0.7812, 0.875, 0.8125, 0.375, 0.8125, 0.4375, 0.7812, 0.4375, 0.7812, 0.375, 0.8125, 0.8125, 0.8125, 0.875, 0.7812, 0.875, 0.7812, 0.8125, 0.8125, 0.3125, 0.8125, 0.375, 0.7812, 0.375, 0.7812, 0.3125, 0.8125, 0.75, 0.8125, 0.8125, 0.7812, 0.8125, 0.7812, 0.75, 0.7812, 0.9375, 0.7656, 1.0, 0.75, 0.9375, 0.7656, 0.0, 0.7812, 0.0625, 0.75, 0.0625, 0.7812, 0.4375, 0.7812, 0.5, 0.75, 0.5, 0.75, 0.4375, 0.7812, 0.875, 0.7812, 0.9375, 0.75, 0.9375, 0.75, 0.875, 0.7812, 0.375, 0.7812, 0.4375, 0.75, 0.4375, 0.75, 0.375, 0.7812, 0.8125, 0.7812, 0.875, 0.75, 0.875, 0.75, 0.8125, 0.7812, 0.3125, 0.7812, 0.375, 0.75, 0.375, 0.75, 0.3125, 0.7812, 0.75, 0.7812, 0.8125, 0.75, 0.8125, 0.75, 0.75, 0.7812, 0.25, 0.7812, 0.3125, 0.75, 0.3125, 0.75, 0.25, 0.7812, 0.6875, 0.7812, 0.75, 0.75, 0.75, 0.75, 0.6875, 0.7812, 0.1875, 0.7812, 0.25, 0.75, 0.25, 0.75, 0.1875, 0.7812, 0.625, 0.7812, 0.6875, 0.75, 0.6875, 0.75, 0.625, 0.7812, 0.125, 0.7812, 0.1875, 0.75, 0.1875, 0.75, 0.125, 0.7812, 0.5625, 0.7812, 0.625, 0.75, 0.625, 0.75, 0.5625, 0.7812, 0.0625, 0.7812, 0.125, 0.75, 0.125, 0.75, 0.0625, 0.7812, 0.5, 0.7812, 0.5625, 0.75, 0.5625, 0.75, 0.5, 1.0, 0.875, 1.0, 0.9375, 0.9958, 0.9375, 0.9958, 0.875, 1.0, 0.4375, 1.0, 0.5, 0.9958, 0.5, 0.9958, 0.4375, 1.0, 0.5, 1.0, 0.5625, 0.9958, 0.5625, 0.9958, 0.5, 1.0, 0.0625, 1.0, 0.125, 0.9958, 0.125, 0.9958, 0.0625, 1.0, 0.5625, 1.0, 0.625, 0.9958, 0.625, 0.9958, 0.5625, 1.0, 0.125, 1.0, 0.1875, 0.9958, 0.1875, 0.9958, 0.125, 1.0, 0.625, 1.0, 0.6875, 0.9958, 0.6875, 0.9958, 0.625, 1.0, 0.1875, 1.0, 0.25, 0.9958, 0.25, 0.9958, 0.1875, 1.0, 0.6875, 1.0, 0.75, 0.9958, 0.75, 0.9958, 0.6875, 1.0, 0.25, 1.0, 0.3125, 0.9958, 0.3125, 0.9958, 0.25, 1.0, 0.75, 1.0, 0.8125, 0.9958, 0.8125, 0.9958, 0.75, 1.0, 0.3125, 1.0, 0.375, 0.9958, 0.375, 0.9958, 0.3125, 1.0, 0.8125, 1.0, 0.875, 0.9958, 0.875, 0.9958, 0.8125, 1.0, 0.375, 1.0, 0.4375, 0.9958, 0.4375, 0.9958, 0.375, 0.03125, 0.1875, 0.03125, 0.25, 0.005286, 0.25, 0.005286, 0.1875, 0.03125, 0.6875, 0.03125, 0.75, 0.005286, 0.75, 0.005286, 0.6875, 0.03125, 0.25, 0.03125, 0.3125, 0.005286, 0.3125, 0.005286, 0.25, 0.03125, 0.75, 0.03125, 0.8125, 0.005286, 0.8125, 0.005286, 0.75, 0.03125, 0.3125, 0.03125, 0.375, 0.005286, 0.375, 0.005286, 0.3125, 0.03125, 0.8125, 0.03125, 0.875, 0.005286, 0.875, 0.005286, 0.8125, 0.03125, 0.375, 0.03125, 0.4375, 0.005286, 0.4375, 0.005286, 0.375, 0.03125, 0.875, 0.03125, 0.9375, 0.005286, 0.9375, 0.005286, 0.875, 0.03125, 0.4375, 0.03125, 0.5, 0.005286, 0.5, 0.005286, 0.4375, 0.03125, 0.5, 0.03125, 0.5625, 0.005286, 0.5625, 0.005286, 0.5, 0.03125, 0.0625, 0.03125, 0.125, 0.005286, 0.125, 0.005286, 0.0625, 0.03125, 0.5625, 0.03125, 0.625, 0.005286, 0.625, 0.005286, 0.5625, 0.03125, 0.125, 0.03125, 0.1875, 0.005286, 0.1875, 0.005286, 0.125, 0.03125, 0.625, 0.03125, 0.6875, 0.005286, 0.6875, 0.005286, 0.625, 0.9375, 0.8125, 0.9375, 0.875, 0.9305, 0.875, 0.9305, 0.8125, 0.9375, 0.375, 0.9375, 0.4375, 0.9305, 0.4375, 0.9305, 0.375, 0.9375, 0.875, 0.9375, 0.9375, 0.9305, 0.9375, 0.9305, 0.875, 0.9375, 0.4375, 0.9375, 0.5, 0.9305, 0.5, 0.9305, 0.4375, 0.9375, 0.5, 0.9375, 0.5625, 0.9305, 0.5625, 0.9305, 0.5, 0.9375, 0.0625, 0.9375, 0.125, 0.9305, 0.125, 0.9305, 0.0625, 0.9375, 0.5625, 0.9375, 0.625, 0.9305, 0.625, 0.9305, 0.5625, 0.9375, 0.125, 0.9375, 0.1875, 0.9305, 0.1875, 0.9305, 0.125, 0.9375, 0.625, 0.9375, 0.6875, 0.9305, 0.6875, 0.9305, 0.625, 0.9375, 0.1875, 0.9375, 0.25, 0.9305, 0.25, 0.9305, 0.1875, 0.9375, 0.6875, 0.9375, 0.75, 0.9305, 0.75, 0.9305, 0.6875, 0.9375, 0.25, 0.9375, 0.3125, 0.9305, 0.3125, 0.9305, 0.25, 0.9375, 0.75, 0.9375, 0.8125, 0.9305, 0.8125, 0.9305, 0.75, 0.9375, 0.3125, 0.9375, 0.375, 0.9305, 0.375, 0.9305, 0.3125, 0.09375, 0.6875, 0.09375, 0.75, 0.07087, 0.75, 0.07087, 0.6875, 0.09375, 0.25, 0.09375, 0.3125, 0.07087, 0.3125, 0.07087, 0.25, 0.09375, 0.75, 0.09375, 0.8125, 0.07087, 0.8125, 0.07087, 0.75, 0.09375, 0.3125, 0.09375, 0.375, 0.07087, 0.375, 0.07087, 0.3125, 0.09375, 0.8125, 0.09375, 0.875, 0.07087, 0.875, 0.07087, 0.8125, 0.09375, 0.375, 0.09375, 0.4375, 0.07087, 0.4375, 0.07087, 0.375, 0.09375, 0.875, 0.09375, 0.9375, 0.07087, 0.9375, 0.07087, 0.875, 0.09375, 0.4375, 0.09375, 0.5, 0.07087, 0.5, 0.07087, 0.4375, 0.09375, 0.5, 0.09375, 0.5625, 0.07087, 0.5625, 0.07087, 0.5, 0.09375, 0.0625, 0.09375, 0.125, 0.07087, 0.125, 0.07087, 0.0625, 0.09375, 0.5625, 0.09375, 0.625, 0.07087, 0.625, 0.07087, 0.5625, 0.09375, 0.125, 0.09375, 0.1875, 0.07087, 0.1875, 0.07087, 0.125, 0.09375, 0.625, 0.09375, 0.6875, 0.07087, 0.6875, 0.07087, 0.625, 0.09375, 0.1875, 0.09375, 0.25, 0.07087, 0.25, 0.07087, 0.1875])
me_sphere.use_remesh_fix_poles = True
me_sphere.use_remesh_preserve_attributes = False
me_sphere.use_mirror_vertex_groups = False
me_sphere.update()

# ---- objects
ob_light = bpy.data.objects.new('Light', light_light)
ob_camera = bpy.data.objects.new('Camera', cam_camera)
ob_sphere = bpy.data.objects.new('Sphere', me_sphere)

# ---- transforms, parenting, visibility, modifiers, constraints
ob_light.location = (4.076, 1.005, 5.904)
ob_light.rotation_euler = (0.6503, 0.05522, 1.866)
ob_light.lock_rotations_4d = False
ob_light.empty_display_type = 'ARROWS'
ob_light.color = (0.0, 0.0, 0.0, 0.0)
ob_light.lineart.crease_threshold = 0.0
ob_camera.location = (7.359, -6.926, 4.958)
ob_camera.rotation_euler = (1.109, 0.0, 0.8149)
ob_camera.lock_rotations_4d = False
ob_camera.empty_display_type = 'ARROWS'
ob_camera.color = (0.0, 0.0, 0.0, 0.0)
ob_camera.display_type = 'WIRE'
ob_camera.lineart.crease_threshold = 0.0
ob_sphere.location = (0.0, 0.0, 0.0)
ob_sphere.scale = (1.0, 2.622, 1.0)
ob_sphere.lineart.crease_threshold = 0.0

# ---- collection membership
col_collection.objects.link(ob_light)
col_collection.objects.link(ob_camera)
col_collection.objects.link(ob_sphere)

# ---- scene / render settings (as saved in the file)
scene.camera = ob_camera
scene.frame_start = 1; scene.frame_end = 250; scene.frame_set(1)
scene.render.engine = 'BLENDER_EEVEE_NEXT'
scene.cycles.use_denoising = False
scene.cycles.samples = 128
scene.cycles.sampling_pattern = 'TABULATED_SOBOL'
scene.cycles.use_adaptive_sampling = False
scene.cycles.use_light_tree = False
scene.view_settings.view_transform = 'Filmic'
bpy.context.view_layer.update()
